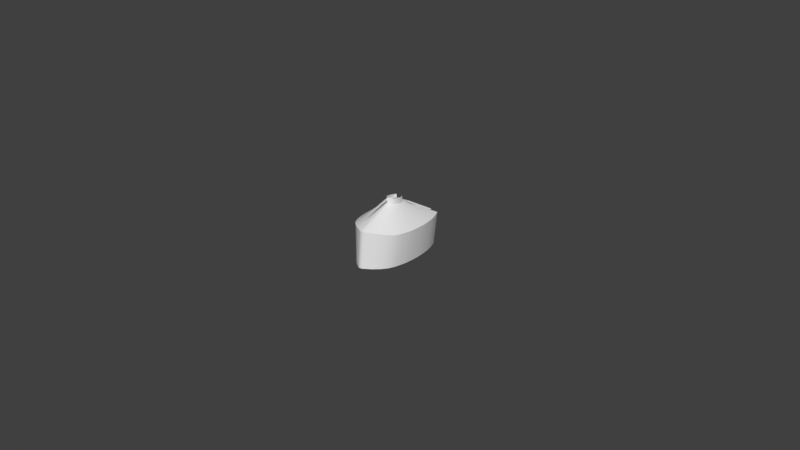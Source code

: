 # Source: Boat_big_03.blend  (saved by Blender 2.79.1; exported with 4.5.12 LTS)
import bpy
from mathutils import Matrix  # noqa: F401  (used for matrix-valued properties, if any)

bpy.ops.wm.read_factory_settings(use_empty=True)
scene = bpy.context.scene
scene.name = 'Scene'

# ---- collections
col_collection_1 = bpy.data.collections.new('Collection 1'); scene.collection.children.link(col_collection_1)
col_collection_2 = bpy.data.collections.new('Collection 2'); scene.collection.children.link(col_collection_2)
col_collection_2.hide_render = True
col_collection_2.hide_viewport = True
col_collection_3 = bpy.data.collections.new('Collection 3'); scene.collection.children.link(col_collection_3)

# ---- materials (node trees are filled in below, after node groups)
mat_material_test = bpy.data.materials.new('Material_test')
mat_material_test.alpha_threshold = 0.0
mat_material_test.use_transparent_shadow = False
mat_material_test.roughness = 0.5
mat_glass = bpy.data.materials.new('Glass')
mat_glass.alpha_threshold = 0.0
mat_glass.use_transparent_shadow = False
mat_glass.roughness = 0.5

# ---- node groups
ng_auto_smooth = bpy.data.node_groups.new('Auto Smooth', 'GeometryNodeTree')
_s = ng_auto_smooth.interface.new_socket(name='Geometry', in_out='OUTPUT', socket_type='NodeSocketGeometry')
_s = ng_auto_smooth.interface.new_socket(name='Geometry', in_out='INPUT', socket_type='NodeSocketGeometry')
_s = ng_auto_smooth.interface.new_socket(name='Angle', in_out='INPUT', socket_type='NodeSocketFloat')
_s.subtype = 'ANGLE'
_s.min_value = 0.0
_s.max_value = 3.142
ng_auto_smooth.is_modifier = True
_N = ng_auto_smooth.nodes; _L = ng_auto_smooth.links
n0 = _N.new('NodeGroupOutput'); n0.name = 'Group Output'; n0.location = (480, -100)
n1 = _N.new('NodeGroupInput'); n1.name = 'Group Input'; n1.location = (-420, -300)
n2 = _N.new('NodeGroupInput'); n2.name = 'Group Input.001'; n2.location = (-60, -100)
n3 = _N.new('GeometryNodeSetShadeSmooth'); n3.name = 'Set Shade Smooth'; n3.location = (120, -100)
n3.domain = 'EDGE'
n4 = _N.new('GeometryNodeSetShadeSmooth'); n4.name = 'Set Shade Smooth.001'; n4.location = (300, -100)
n5 = _N.new('GeometryNodeInputMeshEdgeAngle'); n5.name = 'Edge Angle'; n5.location = (-420, -220)
n6 = _N.new('GeometryNodeInputEdgeSmooth'); n6.name = 'Is Edge Smooth'; n6.location = (-60, -160)
n7 = _N.new('GeometryNodeInputShadeSmooth'); n7.name = 'Is Face Smooth'; n7.location = (-240, -340)
n8 = _N.new('FunctionNodeBooleanMath'); n8.name = 'Boolean Math'; n8.location = (-60, -220)
n9 = _N.new('FunctionNodeCompare'); n9.name = 'Compare'; n9.location = (-240, -180)
n9.operation = 'LESS_EQUAL'
_L.new(n5.outputs[0], n9.inputs[0])
_L.new(n4.outputs[0], n0.inputs[0])
_L.new(n1.outputs[1], n9.inputs[1])
_L.new(n9.outputs[0], n8.inputs[0])
_L.new(n7.outputs[0], n8.inputs[1])
_L.new(n2.outputs[0], n3.inputs[0])
_L.new(n6.outputs[0], n3.inputs[1])
_L.new(n3.outputs[0], n4.inputs[0])
_L.new(n8.outputs[0], n3.inputs[2])
n0.is_active_output = True

# ---- material node trees
mat_material_test.use_nodes = True; mat_material_test.node_tree.nodes.clear()
_N = mat_material_test.node_tree.nodes; _L = mat_material_test.node_tree.links
n0 = _N.new('ShaderNodeOutputMaterial'); n0.name = 'Material Output'; n0.location = (300, 300)
n1 = _N.new('ShaderNodeBsdfPrincipled'); n1.name = 'Principled BSDF'; n1.location = (-70, 359)
n1.width = 150
n1.subsurface_method = 'BURLEY'
n1.inputs[3].default_value = 1.45
n1.inputs[9].default_value = (1.0, 1.0, 1.0)
n1.inputs[13].default_value = 0.25
_L.new(n1.outputs[0], n0.inputs[0])
n0.is_active_output = True
mat_glass.use_nodes = True; mat_glass.node_tree.nodes.clear()
_N = mat_glass.node_tree.nodes; _L = mat_glass.node_tree.links
n0 = _N.new('ShaderNodeOutputMaterial'); n0.name = 'Material Output'; n0.location = (300, 300)
n1 = _N.new('ShaderNodeBsdfGlass'); n1.name = 'Glass BSDF'; n1.location = (10, 300)
n1.distribution = 'BECKMANN'
n1.inputs[0].default_value = (0.8, 0.8, 0.8, 1.0)
n1.inputs[2].default_value = 1.45
_L.new(n1.outputs[0], n0.inputs[0])
n0.is_active_output = True

# ---- world
world_world = bpy.data.worlds.new('World'); scene.world = world_world
world_world.color = (0.05088, 0.05088, 0.05088)
world_world.use_sun_shadow = False
world_world.sun_shadow_jitter_overblur = 0.0
world_world.cycles.sampling_method = 'MANUAL'

# ---- meshes
me_cube_001 = bpy.data.meshes.new('Cube.001')
me_cube_001.from_pydata([(0.0007702, -0.9041, -0.08267), (0.0, 1.585, -0.08267), (0.08283, -2.877, -0.6128), (0.6084, -2.156, 0.3735), (0.688, -1.842, -0.6128), (0.3482, -2.551, -0.6128), (0.4452, -2.551, 0.3735), (0.7021, -2.197, 0.3735), (0.8797, -1.842, 0.3735), (0.9764, -1.488, 0.3735), (1.027, -1.191, 0.3735), (1.029, 1.235, 0.3735), (1.077, 0.7612, 0.3735), (1.108, 0.2876, 0.3735), (1.104, -0.186, 0.3735), (1.091, -0.6596, 0.3735), (0.8631, -0.186, -0.6128), (0.8667, 0.2876, -0.6128), (0.8044, 1.235, -0.6128), (0.9109, 1.833, 0.3735), (0.7124, 1.833, -0.6128), (0.9681, 1.585, 0.3735), (0.0, -0.6786, -0.08267), (0.6043, -0.6786, -0.08267), (0.5526, 1.31, -0.08267), (0.5971, 0.8637, -0.08267), (0.6226, 0.4482, -0.08267), (0.6277, -0.007366, -0.08267), (0.6185, -0.3865, -0.08267), (0.0, -0.3865, -0.08267), (0.0, -0.007366, -0.08267), (0.0, 0.8637, -0.08267), (0.5141, 1.585, -0.08267), (1.06, -0.9297, 0.3735), (0.828, -0.6596, 0.3735), (0.8009, -0.9286, 0.3735), (0.8502, -0.186, 0.3735), (0.8554, 0.289, 0.3735), (0.8254, 0.7611, 0.3735), (0.7141, 1.585, 0.3735), (0.7731, 1.235, 0.3735), (0.4485, 2.182, -0.6128), (0.6132, 2.182, 0.3735), (0.03552, -2.898, -0.6128), (0.6226, 1.235, -0.6128), (0.6219, -1.191, -0.6128), (0.5911, -1.488, -0.6128), (0.5325, -1.842, -0.6128), (0.425, -2.197, -0.6128), (0.2695, -2.551, -0.6128), (0.7763, -1.191, 0.3735), (0.7413, -1.461, 0.3735), (0.6722, -1.796, 0.3735), (0.551, -2.139, 0.3735), (0.3527, -2.52, 0.3735), (0.6603, -0.6596, -0.6128), (0.6681, -0.186, -0.6128), (0.6708, 0.2876, -0.6128), (0.6521, 0.7612, -0.6128), (0.5514, 1.833, -0.6128), (0.6759, 1.833, 0.3735), (0.586, 1.585, -0.6128), (0.6418, -0.9297, -0.6128), (0.5602, -0.9041, -0.08267), (0.7498, -1.808, 0.3735), (0.0, -2.906, -0.6128), (0.0, -2.909, 0.3735), (0.0, -1.191, 0.3735), (0.0, -1.444, 0.3735), (0.0, -1.768, 0.3735), (0.0, -2.112, 0.3735), (0.0, -2.518, 0.3735), (0.0, -1.191, -0.6128), (0.0, -1.488, -0.6128), (0.0, -1.842, -0.6128), (0.0, -2.197, -0.6128), (0.0, -2.551, -0.6128), (0.0, -0.6596, -0.6128), (0.0, -0.186, -0.6128), (0.0, 0.2876, -0.6128), (0.0, 0.7612, -0.6128), (0.0, 1.235, -0.6128), (0.0, 1.833, -0.6128), (0.0, 1.833, 0.3735), (0.0, 1.585, -0.6128), (0.0, 1.585, 0.3735), (0.0, 0.4482, -0.08267), (0.0, 1.31, -0.08267), (0.0, -0.9297, -0.6128), (0.0, -2.906, 0.1196), (0.0, 2.182, 0.109), (0.9615, 1.235, 0.07415), (0.4196, -2.551, 0.109), (0.6591, -2.197, 0.09267), (0.8225, -1.842, 0.07415), (0.9128, -1.488, 0.07415), (0.9604, -1.191, 0.07415), (1.007, 0.7612, 0.07415), (1.036, 0.2876, 0.07415), (1.032, -0.186, 0.07415), (1.02, -0.6596, 0.07415), (0.8516, 1.833, 0.07415), (0.905, 1.585, 0.07415), (0.9912, -0.9297, 0.07415), (0.5007, 2.182, 0.109), (0.04128, -2.899, 0.1196), (0.0, 1.833, 0.109), (0.5602, 1.833, 0.109), (1.099, 0.2876, 0.3342), (0.4413, -2.551, 0.3333), (1.094, -0.186, 0.3342), (0.696, -2.197, 0.3335), (0.9597, 1.585, 0.3339), (1.082, -0.6596, 0.3342), (0.8721, -1.842, 0.3338), (0.04238, -2.899, 0.3331), (0.5189, 2.182, 0.07017), (0.0, 2.182, 0.06861), (0.968, -1.488, 0.334), (0.0, -2.906, 0.3331), (1.018, -1.191, 0.3341), (0.9031, 1.833, 0.3339), (1.068, 0.7612, 0.3341), (1.02, 1.235, 0.3341), (1.051, -0.9297, 0.3341), (0.638, 2.182, 0.3357), (0.0, -2.98, 0.3735), (0.0, 2.249, 0.109), (0.0, 2.249, 0.06861), (0.0, -2.98, 0.3331), (1.173, 0.2894, 0.358), (1.142, 0.7667, 0.3584), (0.05841, -2.97, 0.3729), (0.4968, -2.594, 0.3685), (0.7591, -2.231, 0.3649), (0.9417, -1.865, 0.3619), (1.04, -1.502, 0.3601), (1.092, -1.2, 0.3591), (1.093, 1.244, 0.3591), (0.9746, 1.849, 0.361), (1.169, -0.1871, 0.3579), (1.156, -0.6641, 0.3582), (1.125, -0.9374, 0.3586), (1.032, 1.598, 0.36), (0.9667, 1.849, 0.3214), (1.024, 1.598, 0.3204), (1.116, -0.9374, 0.3192), (0.601, 2.249, 0.3735), (0.4884, 2.249, 0.109), (0.0576, -2.97, 0.3325), (0.5067, 2.249, 0.07017), (1.164, 0.2895, 0.3187), (0.4927, -2.594, 0.3284), (1.159, -0.1871, 0.3186), (0.7528, -2.231, 0.3251), (1.146, -0.6641, 0.3188), (0.9339, -1.866, 0.3223), (1.032, -1.502, 0.3205), (1.083, -1.2, 0.3197), (0.8334, -1.471, 0.3735), (1.133, 0.7667, 0.319), (1.084, 1.244, 0.3196), (0.6257, 2.249, 0.3357), (0.0, 2.182, -0.6128), (0.0, 2.127, 0.109), (0.8101, 2.182, 0.3735), (0.6336, 2.182, -0.6128), (0.6232, 2.127, 0.3735), (0.8745, -1.191, 0.3735), (0.873, 1.235, 0.3735), (0.5102, 2.127, 0.109), (0.9493, -0.186, 0.3735), (0.9308, -0.6596, 0.3735), (0.8496, 2.251, 0.325), (0.0, -2.882, -0.6128), (0.1351, -2.875, 0.3735), (0.8034, -1.191, -0.6128), (0.7636, -1.488, -0.6128), (0.5491, -2.197, -0.6128), (0.8531, -0.6596, -0.6128), (0.8424, 0.7612, -0.6128), (0.8598, 1.833, 0.3735), (1.034, -0.6596, 0.3735), (1.048, -0.186, 0.3735), (0.9729, 1.235, 0.3735), (0.9727, -1.191, 0.3735), (0.9256, -1.481, 0.3735), (0.8274, -1.82, 0.3735), (0.6657, -2.174, 0.3735), (0.4041, -2.532, 0.3735), (0.7571, 1.585, -0.6128), (0.8292, -0.9297, -0.6128), (1.004, -0.9295, 0.3735), (1.053, 0.2879, 0.3735), (1.022, 0.7612, 0.3735), (0.9128, 1.585, 0.3735), (0.08724, -2.883, 0.1196), (0.7574, 2.182, 0.07415), (0.8031, 2.182, 0.3337), (0.09077, -2.883, 0.3331), (0.1172, -2.935, 0.3723), (0.8635, 2.246, 0.3635), (0.116, -2.935, 0.3319), (0.1179, -2.846, 0.3735), (0.06165, -2.869, 0.3735), (-0.0002792, -2.875, 0.3735), (0.05545, -2.828, 0.3735), (-0.0002646, -2.832, 0.3735), (0.1014, -2.797, 0.3735), (-0.0002225, -2.782, 0.3735), (0.03446, -2.851, -0.6128), (0.0, -2.858, -0.6128), (0.07864, -2.826, -0.6128), (0.0, -2.798, -0.6128), (0.7745, 2.127, 0.3735), (0.3784, -2.526, 0.3735), (0.6716, 1.585, -0.6128), (0.7355, -0.9297, -0.6128), (0.9543, 0.2885, 0.3735), (0.9239, 0.7611, 0.3735), (0.6313, 2.182, 0.07205), (0.7247, 2.248, 0.3688), (0.7126, -1.191, -0.6128), (0.6773, -1.488, -0.6128), (0.487, -2.197, -0.6128), (0.7567, -0.6596, -0.6128), (0.7472, 0.7612, -0.6128), (0.7678, 1.833, 0.3735), (0.9023, -0.929, 0.3735), (0.8134, 1.585, 0.3735), (0.7158, 2.182, 0.3348), (-0.0002719, -2.854, 0.3735), (0.6319, 1.833, -0.6128), (0.7135, 1.235, -0.6128), (0.6103, -1.842, -0.6128), (0.3088, -2.551, -0.6128), (0.7656, -0.186, -0.6128), (0.7687, 0.2876, -0.6128), (0.05855, -2.849, 0.3735), (0.1096, -2.821, 0.3735), (0.03499, -2.875, -0.6128), (0.08073, -2.852, -0.6128), (0.6989, 2.127, 0.3735), (0.5357, 2.182, -0.6128), (0.6875, 2.182, 0.3735), (0.7313, 2.25, 0.3307), (-0.0002792, -2.875, 0.4354), (-2.22e-16, -2.909, 0.4354), (1.108, 0.2876, 0.4354), (1.077, 0.7612, 0.4354), (0.1351, -2.875, 0.4354), (0.4452, -2.551, 0.4354), (0.7021, -2.197, 0.4354), (0.8797, -1.842, 0.4354), (0.9764, -1.488, 0.4354), (1.027, -1.191, 0.4354), (1.029, 1.235, 0.4354), (1.104, -0.186, 0.4354), (1.091, -0.6596, 0.4354), (1.06, -0.9297, 0.4354), (0.9681, 1.585, 0.4354), (0.9109, 1.833, 0.4354), (0.8598, 1.833, 0.4354), (0.06773, -2.901, 0.4354), (1.004, -0.9295, 0.4354), (0.9128, 1.585, 0.4354), (0.8101, 2.182, 0.4354), (1.034, -0.6596, 0.4354), (1.048, -0.186, 0.4354), (0.9729, 1.235, 0.4354), (0.9727, -1.191, 0.4354), (0.9256, -1.481, 0.4354), (0.8274, -1.82, 0.4354), (0.6657, -2.174, 0.4354), (0.4041, -2.532, 0.4354), (1.053, 0.2879, 0.4354), (1.022, 0.7612, 0.4354), (0.06165, -2.869, 0.4354), (0.1179, -2.846, 0.4354), (0.7745, 2.127, 0.4354), (0.6989, 2.127, 0.4354), (0.6875, 2.182, 0.4354), (0.0, -2.98, 0.4366), (0.05841, -2.97, 0.436), (0.1172, -2.935, 0.4354), (0.02664, -2.9, -0.6128), (0.01776, -2.902, -0.6128), (0.008879, -2.904, -0.6128), (0.5822, -1.191, 0.3735), (0.3881, -1.191, 0.3735), (0.1941, -1.191, 0.3735), (0.556, -1.457, 0.3735), (0.3706, -1.453, 0.3735), (0.1853, -1.448, 0.3735), (0.5041, -1.789, 0.3735), (0.3361, -1.782, 0.3735), (0.168, -1.775, 0.3735), (0.4133, -2.132, 0.3735), (0.2755, -2.125, 0.3735), (0.1378, -2.118, 0.3735), (0.2645, -2.519, 0.3735), (0.1763, -2.519, 0.3735), (0.08816, -2.519, 0.3735), (0.4136, 1.833, -0.6128), (0.2757, 1.833, -0.6128), (0.1379, 1.833, -0.6128), (0.4395, 1.585, -0.6128), (0.293, 1.585, -0.6128), (0.1465, 1.585, -0.6128), (0.4532, -0.6786, -0.08267), (0.3022, -0.6786, -0.08267), (0.1511, -0.6786, -0.08267), (0.4639, -0.3865, -0.08267), (0.3093, -0.3865, -0.08267), (0.1546, -0.3865, -0.08267), (0.4707, -0.007366, -0.08267), (0.3138, -0.007366, -0.08267), (0.1569, -0.007366, -0.08267), (0.4479, 0.8637, -0.08267), (0.2986, 0.8637, -0.08267), (0.1493, 0.8637, -0.08267), (0.4813, -0.9297, -0.6128), (0.3209, -0.9297, -0.6128), (0.1604, -0.9297, -0.6128), (0.1557, 1.235, -0.6128), (0.3113, 1.235, -0.6128), (0.467, 1.235, -0.6128), (0.1555, -1.191, -0.6128), (0.3109, -1.191, -0.6128), (0.4664, -1.191, -0.6128), (0.1478, -1.488, -0.6128), (0.2955, -1.488, -0.6128), (0.4433, -1.488, -0.6128), (0.1331, -1.842, -0.6128), (0.2663, -1.842, -0.6128), (0.3994, -1.842, -0.6128), (0.1062, -2.197, -0.6128), (0.2125, -2.197, -0.6128), (0.3187, -2.197, -0.6128), (0.06737, -2.551, -0.6128), (0.1347, -2.551, -0.6128), (0.2021, -2.551, -0.6128), (0.1651, -0.6596, -0.6128), (0.3302, -0.6596, -0.6128), (0.4953, -0.6596, -0.6128), (0.167, -0.186, -0.6128), (0.334, -0.186, -0.6128), (0.5011, -0.186, -0.6128), (0.1677, 0.2876, -0.6128), (0.3354, 0.2876, -0.6128), (0.5031, 0.2876, -0.6128), (0.163, 0.7612, -0.6128), (0.326, 0.7612, -0.6128), (0.489, 0.7612, -0.6128), (0.169, 1.833, 0.3735), (0.3379, 1.833, 0.3735), (0.5069, 1.833, 0.3735), (0.1785, 1.585, 0.3735), (0.357, 1.585, 0.3735), (0.5356, 1.585, 0.3735), (0.1556, 0.4482, -0.08267), (0.3113, 0.4482, -0.08267), (0.4669, 0.4482, -0.08267), (0.1382, 1.31, -0.08267), (0.2763, 1.31, -0.08267), (0.4145, 1.31, -0.08267), (0.01032, -2.904, 0.1196), (0.02064, -2.903, 0.1196), (0.03096, -2.901, 0.1196), (0.3755, 2.182, 0.109), (0.2503, 2.182, 0.109), (0.1252, 2.182, 0.109), (0.3856, 1.585, -0.08267), (0.2571, 1.585, -0.08267), (0.1285, 1.585, -0.08267), (0.4201, 1.833, 0.109), (0.2801, 1.833, 0.109), (0.14, 1.833, 0.109), (0.03179, -2.901, 0.3331), (0.02119, -2.903, 0.3331), (0.0106, -2.904, 0.3331), (0.1297, 2.182, 0.069), (0.2595, 2.182, 0.06939), (0.3892, 2.182, 0.06978), (0.0146, -2.977, 0.3734), (0.02921, -2.975, 0.3732), (0.04381, -2.972, 0.3731), (0.3663, 2.249, 0.109), (0.2442, 2.249, 0.109), (0.1221, 2.249, 0.109), (0.0432, -2.972, 0.3326), (0.0288, -2.975, 0.3328), (0.0144, -2.978, 0.3329), (0.1267, 2.249, 0.069), (0.2533, 2.249, 0.06939), (0.38, 2.249, 0.06978), (0.1275, 2.127, 0.109), (0.2551, 2.127, 0.109), (0.3826, 2.127, 0.109), (0.0152, -2.874, 0.3735), (0.03068, -2.872, 0.3735), (0.04617, -2.87, 0.3735), (0.4203, -0.9041, -0.08267), (0.2805, -0.9041, -0.08267), (0.1406, -0.9041, -0.08267), (0.04152, -2.829, 0.3735), (0.02759, -2.83, 0.3735), (0.01366, -2.831, 0.3735), (0.02517, -2.786, 0.3735), (0.05057, -2.789, 0.3735), (0.07596, -2.793, 0.3735), (0.02584, -2.853, -0.6128), (0.01723, -2.855, -0.6128), (0.008615, -2.856, -0.6128), (0.05898, -2.819, -0.6128), (0.03932, -2.812, -0.6128), (0.01966, -2.805, -0.6128), (0.1121, 2.182, -0.6128), (0.2242, 2.182, -0.6128), (0.3363, 2.182, -0.6128), (0.01443, -2.852, 0.3735), (0.02914, -2.851, 0.3735), (0.04384, -2.85, 0.3735), (0.02624, -2.876, -0.6128), (0.01749, -2.878, -0.6128), (0.008747, -2.88, -0.6128), (0.01693, -2.907, 0.4354), (0.03387, -2.905, 0.4354), (0.0508, -2.903, 0.4354), (0.0152, -2.874, 0.4354), (0.03068, -2.872, 0.4354), (0.04617, -2.87, 0.4354), (0.0146, -2.977, 0.4365), (0.02921, -2.975, 0.4363), (0.04381, -2.972, 0.4362), (0.0, -2.906, -0.2466), (0.883, 1.235, -0.2693), (0.3839, -2.551, -0.2519), (0.7552, -1.842, -0.2693), (0.9513, 0.2876, -0.2693), (0.9474, -0.186, -0.2693), (0.782, 1.833, -0.2693), (0.0384, -2.899, -0.2466), (0.4837, 2.182, -0.2713), (0.6041, -2.197, -0.2601), (0.8382, -1.488, -0.2693), (0.8819, -1.191, -0.2693), (0.9247, 0.7612, -0.2693), (0.9365, -0.6596, -0.2693), (0.8311, 1.585, -0.2693), (0.9102, -0.9297, -0.2693), (0.0, 2.182, -0.2721), (0.08503, -2.88, -0.2466), (0.6955, 2.182, -0.2693), (0.5835, 2.182, -0.2704), (0.3628, 2.182, -0.2715), (0.2418, 2.182, -0.2717), (0.1209, 2.182, -0.2719), (0.009599, -2.904, -0.2466), (0.0192, -2.902, -0.2466), (0.0288, -2.9, -0.2466)], [], [(8, 7, 134, 135), (15, 33, 142, 141), (7, 6, 133, 134), (14, 15, 141, 140), (125, 116, 150, 162), (200, 202, 152, 133), (13, 14, 140, 130), (381, 117, 128, 393), (165, 19, 139, 201), (11, 12, 131, 138), (108, 122, 160, 151), (450, 191, 179, 448), (175, 200, 133, 6), (181, 195, 265, 262), (425, 287, 65, 174), (92, 93, 111, 109), (93, 94, 114, 111), (94, 95, 118, 114), (95, 96, 120, 118), (327, 330, 73, 72), (330, 333, 74, 73), (333, 336, 75, 74), (336, 339, 76, 75), (186, 187, 272, 271), (8, 9, 254, 253), (14, 13, 248, 257), (182, 192, 264, 267), (171, 36, 34, 172), (218, 37, 36, 171), (219, 38, 37, 218), (169, 40, 38, 219), (354, 83, 85, 357), (447, 180, 18, 436), (439, 17, 180, 447), (440, 16, 17, 439), (448, 179, 16, 440), (53, 54, 215, 3), (101, 121, 112, 102), (436, 18, 190, 449), (314, 29, 22, 311), (363, 87, 31, 320), (446, 176, 191, 450), (27, 36, 37, 26), (28, 34, 36, 27), (24, 40, 39, 32), (23, 35, 34, 28), (357, 85, 1, 374), (26, 37, 38, 25), (25, 38, 40, 24), (344, 55, 62, 321), (303, 59, 61, 306), (306, 61, 44, 326), (242, 227, 181, 214), (419, 41, 59, 303), (321, 62, 45, 329), (326, 44, 58, 353), (353, 58, 57, 350), (350, 57, 56, 347), (347, 56, 55, 344), (228, 35, 50, 168), (297, 300, 54, 53), (294, 297, 53, 52), (291, 294, 52, 51), (288, 291, 51, 50), (224, 235, 49, 48), (234, 224, 48, 47), (223, 234, 47, 46), (222, 223, 46, 45), (220, 116, 125, 230), (241, 240, 210, 212), (422, 401, 204, 238), (368, 105, 115, 378), (227, 60, 39, 229), (228, 172, 34, 35), (402, 63, 23, 309), (288, 50, 63, 402), (35, 23, 63, 50), (229, 39, 40, 169), (363, 374, 1, 87), (320, 31, 86, 360), (317, 360, 86, 30), (314, 317, 30, 29), (460, 442, 105, 368), (113, 110, 153, 155), (441, 101, 102, 449), (120, 124, 146, 158), (445, 446, 96, 95), (438, 445, 95, 94), (444, 438, 94, 93), (437, 444, 93, 92), (109, 152, 202, 199), (457, 451, 117, 381), (398, 375, 107, 170), (354, 377, 106, 83), (167, 170, 107, 60), (114, 118, 157, 156), (109, 111, 154, 152), (123, 91, 102, 112), (52, 53, 3, 64), (110, 99, 98, 108), (122, 97, 91, 123), (124, 103, 100, 113), (92, 109, 199, 196), (112, 121, 144, 145), (120, 96, 103, 124), (113, 100, 99, 110), (108, 98, 97, 122), (230, 125, 162, 245), (137, 158, 146, 142), (138, 161, 145, 143), (51, 52, 64, 159), (141, 155, 153, 140), (140, 153, 151, 130), (130, 151, 160, 131), (131, 160, 161, 138), (142, 146, 155, 141), (392, 384, 126, 129), (156, 135, 134, 154), (395, 387, 148, 150), (158, 137, 136, 157), (144, 139, 143, 145), (202, 200, 132, 149), (154, 134, 133, 152), (157, 136, 135, 156), (150, 148, 147, 162), (9, 8, 135, 136), (10, 9, 136, 137), (33, 10, 137, 142), (378, 115, 149, 390), (21, 11, 138, 143), (104, 42, 147, 148), (111, 114, 156, 154), (369, 104, 148, 387), (123, 112, 145, 161), (19, 21, 143, 139), (50, 51, 159, 168), (110, 108, 151, 153), (122, 123, 161, 160), (12, 13, 130, 131), (124, 113, 155, 146), (118, 120, 158, 157), (121, 198, 173, 144), (139, 144, 173, 201), (121, 101, 197, 198), (42, 104, 170, 167), (369, 398, 170, 104), (208, 206, 238, 239), (57, 237, 236, 56), (441, 20, 166, 453), (54, 208, 239, 215), (5, 2, 241, 235), (245, 221, 201, 173), (454, 220, 197, 453), (115, 199, 202, 149), (442, 452, 196, 105), (244, 165, 201, 221), (187, 188, 273, 272), (7, 8, 253, 252), (195, 184, 269, 265), (188, 189, 274, 273), (6, 7, 252, 251), (225, 179, 191, 217), (232, 20, 190, 216), (216, 190, 18, 233), (243, 166, 20, 232), (217, 191, 176, 222), (233, 18, 180, 226), (226, 180, 17, 237), (237, 17, 16, 236), (236, 16, 179, 225), (12, 11, 256, 249), (183, 182, 267, 268), (175, 6, 251, 250), (3, 215, 189, 188), (64, 3, 188, 187), (159, 64, 187, 186), (168, 159, 186, 185), (193, 183, 268, 275), (105, 196, 199, 115), (239, 238, 204, 203), (11, 21, 260, 256), (437, 452, 2, 5), (410, 405, 206, 208), (215, 239, 203, 189), (300, 410, 208, 54), (416, 413, 211, 213), (235, 241, 212, 49), (339, 416, 213, 76), (56, 236, 225, 55), (19, 165, 266, 261), (58, 226, 237, 57), (44, 233, 226, 58), (62, 217, 222, 45), (41, 243, 232, 59), (61, 216, 233, 44), (59, 232, 216, 61), (55, 225, 217, 62), (167, 242, 244, 42), (42, 244, 221, 147), (443, 116, 220, 454), (162, 147, 221, 245), (198, 230, 245, 173), (195, 229, 169, 184), (192, 182, 172, 228), (181, 227, 229, 195), (405, 422, 238, 206), (2, 43, 240, 241), (197, 220, 230, 198), (176, 177, 223, 222), (177, 4, 234, 223), (4, 178, 224, 234), (178, 5, 235, 224), (192, 228, 168, 185), (167, 60, 227, 242), (184, 169, 219, 194), (194, 219, 218, 193), (193, 218, 171, 183), (183, 171, 172, 182), (413, 425, 174, 211), (274, 278, 250, 251), (270, 271, 254, 255), (271, 272, 253, 254), (272, 273, 252, 253), (273, 274, 251, 252), (260, 265, 269, 256), (259, 258, 267, 264), (261, 262, 265, 260), (259, 264, 270, 255), (280, 279, 266, 281), (256, 269, 276, 249), (249, 276, 275, 248), (248, 275, 268, 257), (257, 268, 267, 258), (277, 263, 250, 278), (429, 246, 247, 426), (261, 266, 279, 262), (15, 14, 257, 258), (165, 244, 281, 266), (9, 10, 255, 254), (185, 186, 271, 270), (33, 15, 258, 259), (205, 66, 247, 246), (189, 203, 278, 274), (214, 181, 262, 279), (192, 185, 270, 264), (21, 19, 261, 260), (244, 242, 280, 281), (242, 214, 279, 280), (203, 204, 277, 278), (399, 205, 246, 429), (10, 33, 259, 255), (13, 12, 249, 248), (184, 194, 276, 269), (194, 193, 275, 276), (132, 200, 284, 283), (386, 132, 283, 434), (250, 284, 200, 175), (283, 284, 250, 263), (434, 283, 263, 428), (282, 432, 426, 247), (432, 433, 427, 426), (433, 434, 428, 427), (126, 384, 432, 282), (384, 385, 433, 432), (385, 386, 434, 433), (204, 401, 431, 277), (401, 400, 430, 431), (400, 399, 429, 430), (277, 431, 428, 263), (431, 430, 427, 428), (430, 429, 426, 427), (210, 240, 423, 411), (411, 423, 424, 412), (412, 424, 425, 413), (207, 231, 420, 407), (407, 420, 421, 406), (406, 421, 422, 405), (49, 212, 414, 341), (341, 414, 415, 340), (340, 415, 416, 339), (212, 210, 411, 414), (414, 411, 412, 415), (415, 412, 413, 416), (71, 209, 408, 302), (302, 408, 409, 301), (301, 409, 410, 300), (209, 207, 407, 408), (408, 407, 406, 409), (409, 406, 405, 410), (90, 164, 396, 371), (371, 396, 397, 370), (370, 397, 398, 369), (90, 371, 389, 127), (371, 370, 388, 389), (370, 369, 387, 388), (119, 380, 392, 129), (380, 379, 391, 392), (379, 378, 390, 391), (128, 127, 389, 393), (393, 389, 388, 394), (394, 388, 387, 395), (149, 132, 386, 390), (390, 386, 385, 391), (391, 385, 384, 392), (60, 107, 375, 356), (356, 375, 376, 355), (355, 376, 377, 354), (164, 106, 377, 396), (396, 377, 376, 397), (397, 376, 375, 398), (443, 455, 383, 116), (455, 456, 382, 383), (456, 457, 381, 382), (435, 458, 366, 89), (458, 459, 367, 366), (459, 460, 368, 367), (28, 27, 315, 312), (312, 315, 316, 313), (313, 316, 317, 314), (27, 26, 362, 315), (315, 362, 361, 316), (316, 361, 360, 317), (25, 318, 362, 26), (318, 319, 361, 362), (319, 320, 360, 361), (24, 32, 372, 365), (365, 372, 373, 364), (364, 373, 374, 363), (67, 290, 404, 0), (290, 289, 403, 404), (289, 288, 402, 403), (0, 404, 311, 22), (404, 403, 310, 311), (403, 402, 309, 310), (89, 366, 380, 119), (366, 367, 379, 380), (367, 368, 378, 379), (231, 205, 399, 420), (420, 399, 400, 421), (421, 400, 401, 422), (67, 68, 293, 290), (290, 293, 292, 289), (289, 292, 291, 288), (68, 69, 296, 293), (293, 296, 295, 292), (292, 295, 294, 291), (69, 70, 299, 296), (296, 299, 298, 295), (295, 298, 297, 294), (70, 71, 302, 299), (299, 302, 301, 298), (298, 301, 300, 297), (78, 345, 342, 77), (345, 346, 343, 342), (346, 347, 344, 343), (79, 348, 345, 78), (348, 349, 346, 345), (349, 350, 347, 346), (80, 351, 348, 79), (351, 352, 349, 348), (352, 353, 350, 349), (81, 324, 351, 80), (324, 325, 352, 351), (325, 326, 353, 352), (88, 323, 327, 72), (323, 322, 328, 327), (322, 321, 329, 328), (163, 417, 305, 82), (417, 418, 304, 305), (418, 419, 303, 304), (84, 308, 324, 81), (308, 307, 325, 324), (307, 306, 326, 325), (82, 305, 308, 84), (305, 304, 307, 308), (304, 303, 306, 307), (77, 342, 323, 88), (342, 343, 322, 323), (343, 344, 321, 322), (39, 359, 372, 32), (359, 358, 373, 372), (358, 357, 374, 373), (24, 365, 318, 25), (365, 364, 319, 318), (364, 363, 320, 319), (28, 312, 309, 23), (312, 313, 310, 309), (313, 314, 311, 310), (60, 356, 359, 39), (356, 355, 358, 359), (355, 354, 357, 358), (48, 49, 341, 338), (338, 341, 340, 337), (337, 340, 339, 336), (47, 48, 338, 335), (335, 338, 337, 334), (334, 337, 336, 333), (46, 47, 335, 332), (332, 335, 334, 331), (331, 334, 333, 330), (45, 46, 332, 329), (329, 332, 331, 328), (328, 331, 330, 327), (240, 43, 285, 423), (423, 285, 286, 424), (424, 286, 287, 425), (116, 383, 395, 150), (383, 382, 394, 395), (382, 381, 393, 394), (286, 285, 460, 459), (287, 286, 459, 458), (65, 287, 458, 435), (418, 417, 457, 456), (419, 418, 456, 455), (41, 419, 455, 443), (41, 443, 454, 243), (92, 196, 452, 437), (43, 2, 452, 442), (243, 454, 453, 166), (101, 441, 453, 197), (417, 163, 451, 457), (5, 178, 444, 437), (178, 4, 438, 444), (4, 177, 445, 438), (177, 176, 446, 445), (20, 441, 449, 190), (285, 43, 442, 460), (96, 446, 450, 103), (91, 436, 449, 102), (100, 448, 440, 99), (99, 440, 439, 98), (98, 439, 447, 97), (97, 447, 436, 91), (103, 450, 448, 100)])
me_cube_001.polygons.foreach_set('use_smooth', [1, 1, 1, 1, 1, 1, 1, 1, 1, 1, 1, 1, 1, 1, 1, 1, 1, 1, 1, 1, 1, 1, 1, 1, 1, 1, 1, 1, 1, 1, 1, 1, 1, 1, 1, 1, 1, 1, 1, 1, 1, 1, 1, 1, 1, 1, 1, 1, 1, 1, 1, 1, 1, 1, 1, 1, 1, 1, 1, 1, 1, 1, 1, 1, 1, 1, 1, 1, 1, 1, 1, 1, 1, 1, 1, 1, 1, 1, 1, 1, 1, 1, 1, 1, 1, 1, 1, 1, 1, 1, 1, 1, 1, 1, 1, 1, 1, 1, 1, 1, 1, 1, 1, 1, 1, 1, 1, 1, 1, 1, 1, 1, 1, 1, 1, 1, 1, 1, 1, 1, 1, 1, 1, 1, 1, 1, 1, 1, 1, 1, 1, 1, 1, 1, 1, 1, 1, 1, 1, 1, 1, 1, 1, 1, 1, 1, 1, 1, 1, 1, 1, 1, 1, 1, 1, 1, 1, 1, 1, 1, 1, 1, 1, 1, 1, 1, 1, 1, 1, 1, 1, 1, 1, 1, 1, 1, 1, 1, 1, 1, 1, 1, 1, 1, 1, 1, 1, 1, 1, 1, 1, 1, 1, 1, 1, 1, 1, 1, 1, 1, 1, 1, 1, 1, 1, 1, 1, 1, 1, 1, 1, 1, 1, 1, 1, 1, 1, 1, 1, 1, 1, 1, 1, 1, 1, 1, 1, 1, 1, 1, 1, 1, 1, 1, 1, 1, 1, 1, 1, 1, 1, 0, 1, 1, 1, 1, 1, 1, 1, 1, 1, 1, 1, 1, 1, 1, 1, 1, 1, 1, 1, 1, 1, 1, 1, 1, 1, 1, 1, 1, 1, 1, 1, 1, 1, 1, 1, 1, 1, 1, 1, 1, 1, 1, 1, 1, 1, 1, 1, 1, 1, 1, 1, 1, 1, 1, 1, 1, 1, 1, 1, 1, 1, 1, 1, 1, 1, 1, 1, 1, 1, 1, 1, 1, 1, 1, 1, 1, 1, 1, 1, 1, 1, 1, 1, 1, 1, 1, 1, 1, 1, 1, 1, 1, 1, 1, 1, 1, 1, 1, 1, 1, 1, 1, 1, 1, 1, 1, 1, 1, 1, 1, 1, 1, 1, 1, 1, 1, 1, 1, 1, 1, 1, 1, 1, 1, 1, 1, 1, 1, 1, 1, 1, 1, 1, 1, 1, 1, 1, 1, 1, 1, 1, 1, 1, 1, 1, 1, 1, 1, 1, 1, 1, 1, 1, 1, 1, 1, 1, 1, 1, 1, 1, 1, 1, 1, 1, 1, 1, 1, 1, 1, 1, 1, 1, 1, 1, 1, 1, 1, 1, 1, 1, 1, 1, 1, 1, 1, 1, 1, 1, 1, 1, 1])
_ca = me_cube_001.color_attributes.new('Col', 'BYTE_COLOR', 'CORNER')
_ca.data.foreach_set('color', [1.0, 1.0, 1.0, 1.0, 1.0, 1.0, 1.0, 1.0, 1.0, 1.0, 1.0, 1.0, 1.0, 1.0, 1.0, 1.0, 1.0, 1.0, 1.0, 1.0, 1.0, 1.0, 1.0, 1.0, 1.0, 1.0, 1.0, 1.0, 1.0, 1.0, 1.0, 1.0, 1.0, 1.0, 1.0, 1.0, 1.0, 1.0, 1.0, 1.0, 1.0, 1.0, 1.0, 1.0, 1.0, 1.0, 1.0, 1.0, 1.0, 1.0, 1.0, 1.0, 1.0, 1.0, 1.0, 1.0, 1.0, 1.0, 1.0, 1.0, 1.0, 1.0, 1.0, 1.0, 1.0, 1.0, 1.0, 1.0, 1.0, 1.0, 1.0, 1.0, 1.0, 1.0, 1.0, 1.0, 1.0, 1.0, 1.0, 1.0, 1.0, 1.0, 1.0, 1.0, 1.0, 1.0, 1.0, 1.0, 1.0, 1.0, 1.0, 1.0, 1.0, 1.0, 1.0, 1.0, 1.0, 1.0, 1.0, 1.0, 1.0, 1.0, 1.0, 1.0, 1.0, 1.0, 1.0, 1.0, 1.0, 1.0, 1.0, 1.0, 1.0, 1.0, 1.0, 1.0, 1.0, 1.0, 1.0, 1.0, 1.0, 1.0, 1.0, 1.0, 1.0, 1.0, 1.0, 1.0, 1.0, 1.0, 1.0, 1.0, 1.0, 1.0, 1.0, 1.0, 1.0, 1.0, 1.0, 1.0, 1.0, 1.0, 1.0, 1.0, 1.0, 1.0, 1.0, 1.0, 1.0, 1.0, 1.0, 1.0, 1.0, 1.0, 1.0, 1.0, 1.0, 1.0, 1.0, 1.0, 1.0, 1.0, 1.0, 1.0, 1.0, 1.0, 1.0, 1.0, 1.0, 1.0, 1.0, 1.0, 1.0, 1.0, 1.0, 1.0, 1.0, 1.0, 1.0, 1.0, 1.0, 1.0, 1.0, 1.0, 1.0, 1.0, 1.0, 1.0, 1.0, 1.0, 1.0, 1.0, 1.0, 1.0, 1.0, 1.0, 1.0, 1.0, 1.0, 1.0, 1.0, 1.0, 1.0, 1.0, 1.0, 1.0, 1.0, 1.0, 1.0, 1.0, 1.0, 1.0, 1.0, 1.0, 1.0, 1.0, 1.0, 1.0, 1.0, 1.0, 1.0, 1.0, 1.0, 1.0, 1.0, 1.0, 1.0, 1.0, 1.0, 1.0, 1.0, 1.0, 1.0, 1.0, 1.0, 1.0, 1.0, 1.0, 1.0, 1.0, 1.0, 1.0, 1.0, 1.0, 1.0, 1.0, 1.0, 1.0, 1.0, 1.0, 1.0, 1.0, 1.0, 1.0, 1.0, 1.0, 1.0, 1.0, 1.0, 1.0, 1.0, 1.0, 1.0, 1.0, 1.0, 1.0, 1.0, 1.0, 1.0, 1.0, 1.0, 1.0, 1.0, 1.0, 1.0, 1.0, 1.0, 1.0, 1.0, 1.0, 1.0, 1.0, 1.0, 1.0, 1.0, 1.0, 1.0, 1.0, 1.0, 1.0, 1.0, 1.0, 1.0, 1.0, 1.0, 1.0, 1.0, 1.0, 1.0, 1.0, 1.0, 1.0, 1.0, 1.0, 1.0, 1.0, 1.0, 1.0, 1.0, 1.0, 1.0, 1.0, 1.0, 1.0, 1.0, 1.0, 1.0, 1.0, 1.0, 1.0, 1.0, 1.0, 1.0, 1.0, 1.0, 1.0, 1.0, 1.0, 1.0, 1.0, 1.0, 1.0, 1.0, 1.0, 1.0, 1.0, 1.0, 1.0, 1.0, 1.0, 1.0, 1.0, 1.0, 1.0, 1.0, 1.0, 1.0, 1.0, 1.0, 1.0, 1.0, 1.0, 1.0, 1.0, 1.0, 1.0, 1.0, 1.0, 1.0, 1.0, 1.0, 1.0, 1.0, 1.0, 1.0, 1.0, 1.0, 1.0, 1.0, 1.0, 1.0, 1.0, 1.0, 1.0, 1.0, 1.0, 1.0, 1.0, 1.0, 1.0, 1.0, 1.0, 1.0, 1.0, 1.0, 1.0, 1.0, 1.0, 1.0, 1.0, 1.0, 1.0, 1.0, 1.0, 1.0, 1.0, 1.0, 1.0, 1.0, 1.0, 1.0, 1.0, 1.0, 1.0, 1.0, 1.0, 1.0, 1.0, 1.0, 1.0, 1.0, 1.0, 1.0, 1.0, 1.0, 1.0, 1.0, 1.0, 1.0, 1.0, 1.0, 1.0, 1.0, 1.0, 1.0, 1.0, 1.0, 1.0, 1.0, 1.0, 1.0, 1.0, 1.0, 1.0, 1.0, 1.0, 1.0, 1.0, 1.0, 1.0, 1.0, 1.0, 1.0, 1.0, 1.0, 1.0, 1.0, 1.0, 1.0, 1.0, 1.0, 1.0, 1.0, 1.0, 1.0, 1.0, 1.0, 1.0, 1.0, 1.0, 1.0, 1.0, 1.0, 1.0, 1.0, 1.0, 1.0, 1.0, 1.0, 1.0, 1.0, 1.0, 1.0, 1.0, 1.0, 1.0, 1.0, 1.0, 1.0, 1.0, 1.0, 1.0, 1.0, 1.0, 1.0, 1.0, 1.0, 1.0, 1.0, 1.0, 1.0, 1.0, 1.0, 1.0, 1.0, 1.0, 1.0, 1.0, 1.0, 1.0, 1.0, 1.0, 1.0, 1.0, 1.0, 1.0, 1.0, 1.0, 1.0, 1.0, 1.0, 1.0, 1.0, 1.0, 1.0, 1.0, 1.0, 1.0, 1.0, 1.0, 1.0, 1.0, 1.0, 1.0, 1.0, 1.0, 1.0, 1.0, 1.0, 1.0, 1.0, 1.0, 1.0, 1.0, 1.0, 1.0, 1.0, 1.0, 1.0, 1.0, 1.0, 1.0, 1.0, 1.0, 1.0, 1.0, 1.0, 1.0, 1.0, 1.0, 1.0, 1.0, 1.0, 1.0, 1.0, 1.0, 1.0, 1.0, 1.0, 1.0, 1.0, 1.0, 1.0, 1.0, 1.0, 1.0, 1.0, 1.0, 1.0, 1.0, 1.0, 1.0, 1.0, 1.0, 1.0, 1.0, 1.0, 1.0, 1.0, 1.0, 1.0, 1.0, 1.0, 1.0, 1.0, 1.0, 1.0, 1.0, 1.0, 1.0, 1.0, 1.0, 1.0, 1.0, 1.0, 1.0, 1.0, 1.0, 1.0, 1.0, 1.0, 1.0, 1.0, 1.0, 1.0, 1.0, 1.0, 1.0, 1.0, 1.0, 1.0, 1.0, 1.0, 1.0, 1.0, 1.0, 1.0, 1.0, 1.0, 1.0, 1.0, 1.0, 1.0, 1.0, 1.0, 1.0, 1.0, 1.0, 1.0, 1.0, 1.0, 1.0, 1.0, 1.0, 1.0, 1.0, 1.0, 1.0, 1.0, 1.0, 1.0, 1.0, 1.0, 1.0, 1.0, 1.0, 1.0, 1.0, 1.0, 1.0, 1.0, 1.0, 1.0, 1.0, 1.0, 1.0, 1.0, 1.0, 1.0, 1.0, 1.0, 1.0, 1.0, 1.0, 1.0, 1.0, 1.0, 1.0, 1.0, 1.0, 1.0, 1.0, 1.0, 1.0, 1.0, 1.0, 1.0, 1.0, 1.0, 1.0, 1.0, 1.0, 1.0, 1.0, 1.0, 1.0, 1.0, 1.0, 1.0, 1.0, 1.0, 1.0, 1.0, 1.0, 1.0, 1.0, 1.0, 1.0, 1.0, 1.0, 1.0, 1.0, 1.0, 1.0, 1.0, 1.0, 1.0, 1.0, 1.0, 1.0, 1.0, 1.0, 1.0, 1.0, 1.0, 1.0, 1.0, 1.0, 1.0, 1.0, 1.0, 1.0, 1.0, 1.0, 1.0, 1.0, 1.0, 1.0, 1.0, 1.0, 1.0, 1.0, 1.0, 1.0, 1.0, 1.0, 1.0, 1.0, 1.0, 1.0, 1.0, 1.0, 1.0, 1.0, 1.0, 1.0, 1.0, 1.0, 1.0, 1.0, 1.0, 1.0, 1.0, 1.0, 1.0, 1.0, 1.0, 1.0, 1.0, 1.0, 1.0, 1.0, 1.0, 1.0, 1.0, 1.0, 1.0, 1.0, 1.0, 1.0, 1.0, 1.0, 1.0, 1.0, 1.0, 1.0, 1.0, 1.0, 1.0, 1.0, 1.0, 1.0, 1.0, 1.0, 1.0, 1.0, 1.0, 1.0, 1.0, 1.0, 1.0, 1.0, 1.0, 1.0, 1.0, 1.0, 1.0, 1.0, 1.0, 1.0, 1.0, 1.0, 1.0, 1.0, 1.0, 1.0, 1.0, 1.0, 1.0, 1.0, 1.0, 1.0, 1.0, 1.0, 1.0, 1.0, 1.0, 1.0, 1.0, 1.0, 1.0, 1.0, 1.0, 1.0, 1.0, 1.0, 1.0, 1.0, 1.0, 1.0, 1.0, 1.0, 1.0, 1.0, 1.0, 1.0, 1.0, 1.0, 1.0, 1.0, 1.0, 1.0, 1.0, 1.0, 1.0, 1.0, 1.0, 1.0, 1.0, 1.0, 1.0, 1.0, 1.0, 1.0, 1.0, 1.0, 1.0, 1.0, 1.0, 1.0, 1.0, 1.0, 1.0, 1.0, 1.0, 1.0, 1.0, 1.0, 1.0, 1.0, 1.0, 1.0, 1.0, 1.0, 1.0, 1.0, 1.0, 1.0, 1.0, 1.0, 1.0, 1.0, 1.0, 1.0, 1.0, 1.0, 1.0, 1.0, 1.0, 1.0, 1.0, 1.0, 1.0, 1.0, 1.0, 1.0, 1.0, 1.0, 1.0, 1.0, 1.0, 1.0, 1.0, 1.0, 1.0, 1.0, 1.0, 1.0, 1.0, 1.0, 1.0, 1.0, 1.0, 1.0, 1.0, 1.0, 1.0, 1.0, 1.0, 1.0, 1.0, 1.0, 1.0, 1.0, 1.0, 1.0, 1.0, 1.0, 1.0, 1.0, 1.0, 1.0, 1.0, 1.0, 1.0, 1.0, 1.0, 1.0, 1.0, 1.0, 1.0, 1.0, 1.0, 1.0, 1.0, 1.0, 1.0, 1.0, 1.0, 1.0, 1.0, 1.0, 1.0, 1.0, 1.0, 1.0, 1.0, 1.0, 1.0, 1.0, 1.0, 1.0, 1.0, 1.0, 1.0, 1.0, 1.0, 1.0, 1.0, 1.0, 1.0, 1.0, 1.0, 1.0, 1.0, 1.0, 1.0, 1.0, 1.0, 1.0, 1.0, 1.0, 1.0, 1.0, 1.0, 1.0, 1.0, 1.0, 1.0, 1.0, 1.0, 1.0, 1.0, 1.0, 1.0, 1.0, 1.0, 1.0, 1.0, 1.0, 1.0, 1.0, 1.0, 1.0, 1.0, 1.0, 1.0, 1.0, 1.0, 1.0, 1.0, 1.0, 1.0, 1.0, 1.0, 1.0, 1.0, 1.0, 1.0, 1.0, 1.0, 1.0, 1.0, 1.0, 1.0, 1.0, 1.0, 1.0, 1.0, 1.0, 1.0, 1.0, 1.0, 1.0, 1.0, 1.0, 1.0, 1.0, 1.0, 1.0, 1.0, 1.0, 1.0, 1.0, 1.0, 1.0, 1.0, 1.0, 1.0, 1.0, 1.0, 1.0, 1.0, 1.0, 1.0, 1.0, 1.0, 1.0, 1.0, 1.0, 1.0, 1.0, 1.0, 1.0, 1.0, 1.0, 1.0, 1.0, 1.0, 1.0, 1.0, 1.0, 1.0, 1.0, 1.0, 1.0, 1.0, 1.0, 1.0, 1.0, 1.0, 1.0, 1.0, 1.0, 1.0, 1.0, 1.0, 1.0, 1.0, 1.0, 1.0, 1.0, 1.0, 1.0, 1.0, 1.0, 1.0, 1.0, 1.0, 1.0, 1.0, 1.0, 1.0, 1.0, 1.0, 1.0, 1.0, 1.0, 1.0, 1.0, 1.0, 1.0, 1.0, 1.0, 1.0, 1.0, 1.0, 1.0, 1.0, 1.0, 1.0, 1.0, 1.0, 1.0, 1.0, 1.0, 1.0, 1.0, 1.0, 1.0, 1.0, 1.0, 1.0, 1.0, 1.0, 1.0, 1.0, 1.0, 1.0, 1.0, 1.0, 1.0, 1.0, 1.0, 1.0, 1.0, 1.0, 1.0, 1.0, 1.0, 1.0, 1.0, 1.0, 1.0, 1.0, 1.0, 1.0, 1.0, 1.0, 1.0, 1.0, 1.0, 1.0, 1.0, 1.0, 1.0, 1.0, 1.0, 1.0, 1.0, 1.0, 1.0, 1.0, 1.0, 1.0, 1.0, 1.0, 1.0, 1.0, 1.0, 1.0, 1.0, 1.0, 1.0, 1.0, 1.0, 1.0, 1.0, 1.0, 1.0, 1.0, 1.0, 1.0, 1.0, 1.0, 1.0, 1.0, 1.0, 1.0, 1.0, 1.0, 1.0, 1.0, 1.0, 1.0, 1.0, 1.0, 1.0, 1.0, 1.0, 1.0, 1.0, 1.0, 1.0, 1.0, 1.0, 1.0, 1.0, 1.0, 1.0, 1.0, 1.0, 1.0, 1.0, 1.0, 1.0, 1.0, 1.0, 1.0, 1.0, 1.0, 1.0, 1.0, 1.0, 1.0, 1.0, 1.0, 1.0, 1.0, 1.0, 1.0, 1.0, 1.0, 1.0, 1.0, 1.0, 1.0, 1.0, 1.0, 1.0, 1.0, 1.0, 1.0, 1.0, 1.0, 1.0, 1.0, 1.0, 1.0, 1.0, 1.0, 1.0, 1.0, 1.0, 1.0, 1.0, 1.0, 1.0, 1.0, 1.0, 1.0, 1.0, 1.0, 1.0, 1.0, 1.0, 1.0, 1.0, 1.0, 1.0, 1.0, 1.0, 1.0, 1.0, 1.0, 1.0, 1.0, 1.0, 1.0, 1.0, 1.0, 1.0, 1.0, 1.0, 1.0, 1.0, 1.0, 1.0, 1.0, 1.0, 1.0, 1.0, 1.0, 1.0, 1.0, 1.0, 1.0, 1.0, 1.0, 1.0, 1.0, 1.0, 1.0, 1.0, 1.0, 1.0, 1.0, 1.0, 1.0, 1.0, 1.0, 1.0, 1.0, 1.0, 1.0, 1.0, 1.0, 1.0, 1.0, 1.0, 1.0, 1.0, 1.0, 1.0, 1.0, 1.0, 1.0, 1.0, 1.0, 1.0, 1.0, 1.0, 1.0, 1.0, 1.0, 1.0, 1.0, 1.0, 1.0, 1.0, 1.0, 1.0, 1.0, 1.0, 1.0, 1.0, 1.0, 1.0, 1.0, 1.0, 1.0, 1.0, 1.0, 1.0, 1.0, 1.0, 1.0, 1.0, 1.0, 1.0, 1.0, 1.0, 1.0, 1.0, 1.0, 1.0, 1.0, 1.0, 1.0, 1.0, 1.0, 1.0, 1.0, 1.0, 1.0, 1.0, 1.0, 1.0, 1.0, 1.0, 1.0, 1.0, 1.0, 1.0, 1.0, 1.0, 1.0, 1.0, 1.0, 1.0, 1.0, 1.0, 1.0, 1.0, 1.0, 1.0, 1.0, 1.0, 1.0, 1.0, 1.0, 1.0, 1.0, 1.0, 1.0, 1.0, 1.0, 1.0, 1.0, 1.0, 1.0, 1.0, 1.0, 1.0, 1.0, 1.0, 1.0, 1.0, 1.0, 1.0, 1.0, 1.0, 1.0, 1.0, 1.0, 1.0, 1.0, 1.0, 1.0, 1.0, 1.0, 1.0, 1.0, 1.0, 1.0, 1.0, 1.0, 1.0, 1.0, 1.0, 1.0, 1.0, 1.0, 1.0, 1.0, 1.0, 1.0, 1.0, 1.0, 1.0, 1.0, 1.0, 1.0, 1.0, 1.0, 1.0, 1.0, 1.0, 1.0, 1.0, 1.0, 1.0, 1.0, 1.0, 1.0, 1.0, 1.0, 1.0, 1.0, 1.0, 1.0, 1.0, 1.0, 1.0, 1.0, 1.0, 1.0, 1.0, 1.0, 1.0, 1.0, 1.0, 1.0, 1.0, 1.0, 1.0, 1.0, 1.0, 1.0, 1.0, 1.0, 1.0, 1.0, 1.0, 1.0, 1.0, 1.0, 1.0, 1.0, 1.0, 1.0, 1.0, 1.0, 1.0, 1.0, 1.0, 1.0, 1.0, 1.0, 1.0, 1.0, 1.0, 1.0, 1.0, 1.0, 1.0, 1.0, 1.0, 1.0, 1.0, 1.0, 1.0, 1.0, 1.0, 1.0, 1.0, 1.0, 1.0, 1.0, 1.0, 1.0, 1.0, 1.0, 1.0, 1.0, 1.0, 1.0, 1.0, 1.0, 1.0, 1.0, 1.0, 1.0, 1.0, 1.0, 1.0, 1.0, 1.0, 1.0, 1.0, 1.0, 1.0, 1.0, 1.0, 1.0, 1.0, 1.0, 1.0, 1.0, 1.0, 1.0, 1.0, 1.0, 1.0, 1.0, 1.0, 1.0, 1.0, 1.0, 1.0, 1.0, 1.0, 1.0, 1.0, 1.0, 1.0, 1.0, 1.0, 1.0, 1.0, 1.0, 1.0, 1.0, 1.0, 1.0, 1.0, 1.0, 1.0, 1.0, 1.0, 1.0, 1.0, 1.0, 1.0, 1.0, 1.0, 1.0, 1.0, 1.0, 1.0, 1.0, 1.0, 1.0, 1.0, 1.0, 1.0, 1.0, 1.0, 1.0, 1.0, 1.0, 1.0, 1.0, 1.0, 1.0, 1.0, 1.0, 1.0, 1.0, 1.0, 1.0, 1.0, 1.0, 1.0, 1.0, 1.0, 1.0, 1.0, 1.0, 1.0, 1.0, 1.0, 1.0, 1.0, 1.0, 1.0, 1.0, 1.0, 1.0, 1.0, 1.0, 1.0, 1.0, 1.0, 1.0, 1.0, 1.0, 1.0, 1.0, 1.0, 1.0, 1.0, 1.0, 1.0, 1.0, 1.0, 1.0, 1.0, 1.0, 1.0, 1.0, 1.0, 1.0, 1.0, 1.0, 1.0, 1.0, 1.0, 1.0, 1.0, 1.0, 1.0, 1.0, 1.0, 1.0, 1.0, 1.0, 1.0, 1.0, 1.0, 1.0, 1.0, 1.0, 1.0, 1.0, 1.0, 1.0, 1.0, 1.0, 1.0, 1.0, 1.0, 1.0, 1.0, 1.0, 1.0, 1.0, 1.0, 1.0, 1.0, 1.0, 1.0, 1.0, 1.0, 1.0, 1.0, 1.0, 1.0, 1.0, 1.0, 1.0, 1.0, 1.0, 1.0, 1.0, 1.0, 1.0, 1.0, 1.0, 1.0, 1.0, 1.0, 1.0, 1.0, 1.0, 1.0, 1.0, 1.0, 1.0, 1.0, 1.0, 1.0, 1.0, 1.0, 1.0, 1.0, 1.0, 1.0, 1.0, 1.0, 1.0, 1.0, 1.0, 1.0, 1.0, 1.0, 1.0, 1.0, 1.0, 1.0, 1.0, 1.0, 1.0, 1.0, 1.0, 1.0, 1.0, 1.0, 1.0, 1.0, 1.0, 1.0, 1.0, 1.0, 1.0, 1.0, 1.0, 1.0, 1.0, 1.0, 1.0, 1.0, 1.0, 1.0, 1.0, 1.0, 1.0, 1.0, 1.0, 1.0, 1.0, 1.0, 1.0, 1.0, 1.0, 1.0, 1.0, 1.0, 1.0, 1.0, 1.0, 1.0, 1.0, 1.0, 1.0, 1.0, 1.0, 1.0, 1.0, 1.0, 1.0, 1.0, 1.0, 1.0, 1.0, 1.0, 1.0, 1.0, 1.0, 1.0, 1.0, 1.0, 1.0, 1.0, 1.0, 1.0, 1.0, 1.0, 1.0, 1.0, 1.0, 1.0, 1.0, 1.0, 1.0, 1.0, 1.0, 1.0, 1.0, 1.0, 1.0, 1.0, 1.0, 1.0, 1.0, 1.0, 1.0, 1.0, 1.0, 1.0, 1.0, 1.0, 1.0, 1.0, 1.0, 1.0, 1.0, 1.0, 1.0, 1.0, 1.0, 1.0, 1.0, 1.0, 1.0, 1.0, 1.0, 1.0, 1.0, 1.0, 1.0, 1.0, 1.0, 1.0, 1.0, 1.0, 1.0, 1.0, 1.0, 1.0, 1.0, 1.0, 1.0, 1.0, 1.0, 1.0, 1.0, 1.0, 1.0, 1.0, 1.0, 1.0, 1.0, 1.0, 1.0, 1.0, 1.0, 1.0, 1.0, 1.0, 1.0, 1.0, 1.0, 1.0, 1.0, 1.0, 1.0, 1.0, 1.0, 1.0, 1.0, 1.0, 1.0, 1.0, 1.0, 1.0, 1.0, 1.0, 1.0, 1.0, 1.0, 1.0, 1.0, 1.0, 1.0, 1.0, 1.0, 1.0, 1.0, 1.0, 1.0, 1.0, 1.0, 1.0, 1.0, 1.0, 1.0, 1.0, 1.0, 1.0, 1.0, 1.0, 1.0, 1.0, 1.0, 1.0, 1.0, 1.0, 1.0, 1.0, 1.0, 1.0, 1.0, 1.0, 1.0, 1.0, 1.0, 1.0, 1.0, 1.0, 1.0, 1.0, 1.0, 1.0, 1.0, 1.0, 1.0, 1.0, 1.0, 1.0, 1.0, 1.0, 1.0, 1.0, 1.0, 1.0, 1.0, 1.0, 1.0, 1.0, 1.0, 1.0, 1.0, 1.0, 1.0, 1.0, 1.0, 1.0, 1.0, 1.0, 1.0, 1.0, 1.0, 1.0, 1.0, 1.0, 1.0, 1.0, 1.0, 1.0, 1.0, 1.0, 1.0, 1.0, 1.0, 1.0, 1.0, 1.0, 1.0, 1.0, 1.0, 1.0, 1.0, 1.0, 1.0, 1.0, 1.0, 1.0, 1.0, 1.0, 1.0, 1.0, 1.0, 1.0, 1.0, 1.0, 1.0, 1.0, 1.0, 1.0, 1.0, 1.0, 1.0, 1.0, 1.0, 1.0, 1.0, 1.0, 1.0, 1.0, 1.0, 1.0, 1.0, 1.0, 1.0, 1.0, 1.0, 1.0, 1.0, 1.0, 1.0, 1.0, 1.0, 1.0, 1.0, 1.0, 1.0, 1.0, 1.0, 1.0, 1.0, 1.0, 1.0, 1.0, 1.0, 1.0, 1.0, 1.0, 1.0, 1.0, 1.0, 1.0, 1.0, 1.0, 1.0, 1.0, 1.0, 1.0, 1.0, 1.0, 1.0, 1.0, 1.0, 1.0, 1.0, 1.0, 1.0, 1.0, 1.0, 1.0, 1.0, 1.0, 1.0, 1.0, 1.0, 1.0, 1.0, 1.0, 1.0, 1.0, 1.0, 1.0, 1.0, 1.0, 1.0, 1.0, 1.0, 1.0, 1.0, 1.0, 1.0, 1.0, 1.0, 1.0, 1.0, 1.0, 1.0, 1.0, 1.0, 1.0, 1.0, 1.0, 1.0, 1.0, 1.0, 1.0, 1.0, 1.0, 1.0, 1.0, 1.0, 1.0, 1.0, 1.0, 1.0, 1.0, 1.0, 1.0, 1.0, 1.0, 1.0, 1.0, 1.0, 1.0, 1.0, 1.0, 1.0, 1.0, 1.0, 1.0, 1.0, 1.0, 1.0, 1.0, 1.0, 1.0, 1.0, 1.0, 1.0, 1.0, 1.0, 1.0, 1.0, 1.0, 1.0, 1.0, 1.0, 1.0, 1.0, 1.0, 1.0, 1.0, 1.0, 1.0, 1.0, 1.0, 1.0, 1.0, 1.0, 1.0, 1.0, 1.0, 1.0, 1.0, 1.0, 1.0, 1.0, 1.0, 1.0, 1.0, 1.0, 1.0, 1.0, 1.0, 1.0, 1.0, 1.0, 1.0, 1.0, 1.0, 1.0, 1.0, 1.0, 1.0, 1.0, 1.0, 1.0, 1.0, 1.0, 1.0, 1.0, 1.0, 1.0, 1.0, 1.0, 1.0, 1.0, 1.0, 1.0, 1.0, 1.0, 1.0, 1.0, 1.0, 1.0, 1.0, 1.0, 1.0, 1.0, 1.0, 1.0, 1.0, 1.0, 1.0, 1.0, 1.0, 1.0, 1.0, 1.0, 1.0, 1.0, 1.0, 1.0, 1.0, 1.0, 1.0, 1.0, 1.0, 1.0, 1.0, 1.0, 1.0, 1.0, 1.0, 1.0, 1.0, 1.0, 1.0, 1.0, 1.0, 1.0, 1.0, 1.0, 1.0, 1.0, 1.0, 1.0, 1.0, 1.0, 1.0, 1.0, 1.0, 1.0, 1.0, 1.0, 1.0, 1.0, 1.0, 1.0, 1.0, 1.0, 1.0, 1.0, 1.0, 1.0, 1.0, 1.0, 1.0, 1.0, 1.0, 1.0, 1.0, 1.0, 1.0, 1.0, 1.0, 1.0, 1.0, 1.0, 1.0, 1.0, 1.0, 1.0, 1.0, 1.0, 1.0, 1.0, 1.0, 1.0, 1.0, 1.0, 1.0, 1.0, 1.0, 1.0, 1.0, 1.0, 1.0, 1.0, 1.0, 1.0, 1.0, 1.0, 1.0, 1.0, 1.0, 1.0, 1.0, 1.0, 1.0, 1.0, 1.0, 1.0, 1.0, 1.0, 1.0, 1.0, 1.0, 1.0, 1.0, 1.0, 1.0, 1.0, 1.0, 1.0, 1.0, 1.0, 1.0, 1.0, 1.0, 1.0, 1.0, 1.0, 1.0, 1.0, 1.0, 1.0, 1.0, 1.0, 1.0, 1.0, 1.0, 1.0, 1.0, 1.0, 1.0, 1.0, 1.0, 1.0, 1.0, 1.0, 1.0, 1.0, 1.0, 1.0, 1.0, 1.0, 1.0, 1.0, 1.0, 1.0, 1.0, 1.0, 1.0, 1.0, 1.0, 1.0, 1.0, 1.0, 1.0, 1.0, 1.0, 1.0, 1.0, 1.0, 1.0, 1.0, 1.0, 1.0, 1.0, 1.0, 1.0, 1.0, 1.0, 1.0, 1.0, 1.0, 1.0, 1.0, 1.0, 1.0, 1.0, 1.0, 1.0, 1.0, 1.0, 1.0, 1.0, 1.0, 1.0, 1.0, 1.0, 1.0, 1.0, 1.0, 1.0, 1.0, 1.0, 1.0, 1.0, 1.0, 1.0, 1.0, 1.0, 1.0, 1.0, 1.0, 1.0, 1.0, 1.0, 1.0, 1.0, 1.0, 1.0, 1.0, 1.0, 1.0, 1.0, 1.0, 1.0, 1.0, 1.0, 1.0, 1.0, 1.0, 1.0, 1.0, 1.0, 1.0, 1.0, 1.0, 1.0, 1.0, 1.0, 1.0, 1.0, 1.0, 1.0, 1.0, 1.0, 1.0, 1.0, 1.0, 1.0, 1.0, 1.0, 1.0, 1.0, 1.0, 1.0, 1.0, 1.0, 1.0, 1.0, 1.0, 1.0, 1.0, 1.0, 1.0, 1.0, 1.0, 1.0, 1.0, 1.0, 1.0, 1.0, 1.0, 1.0, 1.0, 1.0, 1.0, 1.0, 1.0, 1.0, 1.0, 1.0, 1.0, 1.0, 1.0, 1.0, 1.0, 1.0, 1.0, 1.0, 1.0, 1.0, 1.0, 1.0, 1.0, 1.0, 1.0, 1.0, 1.0, 1.0, 1.0, 1.0, 1.0, 1.0, 1.0, 1.0, 1.0, 1.0, 1.0, 1.0, 1.0, 1.0, 1.0, 1.0, 1.0, 1.0, 1.0, 1.0, 1.0, 1.0, 1.0, 1.0, 1.0, 1.0, 1.0, 1.0, 1.0, 1.0, 1.0, 1.0, 1.0, 1.0, 1.0, 1.0, 1.0, 1.0, 1.0, 1.0, 1.0, 1.0, 1.0, 1.0, 1.0, 1.0, 1.0, 1.0, 1.0, 1.0, 1.0, 1.0, 1.0, 1.0, 1.0, 1.0, 1.0, 1.0, 1.0, 1.0, 1.0, 1.0, 1.0, 1.0, 1.0, 1.0, 1.0, 1.0, 1.0, 1.0, 1.0, 1.0, 1.0, 1.0, 1.0, 1.0, 1.0, 1.0, 1.0, 1.0, 1.0, 1.0, 1.0, 1.0, 1.0, 1.0, 1.0, 1.0, 1.0, 1.0, 1.0, 1.0, 1.0, 1.0, 1.0, 1.0, 1.0, 1.0, 1.0, 1.0, 1.0, 1.0, 1.0, 1.0, 1.0, 1.0, 1.0, 1.0, 1.0, 1.0, 1.0, 1.0, 1.0, 1.0, 1.0, 1.0, 1.0, 1.0, 1.0, 1.0, 1.0, 1.0, 1.0, 1.0, 1.0, 1.0, 1.0, 1.0, 1.0, 1.0, 1.0, 1.0, 1.0, 1.0, 1.0, 1.0, 1.0, 1.0, 1.0, 1.0, 1.0, 1.0, 1.0, 1.0, 1.0, 1.0, 1.0, 1.0, 1.0, 1.0, 1.0, 1.0, 1.0, 1.0, 1.0, 1.0, 1.0, 1.0, 1.0, 1.0, 1.0, 1.0, 1.0, 1.0, 1.0, 1.0, 1.0, 1.0, 1.0, 1.0, 1.0, 1.0, 1.0, 1.0, 1.0, 1.0, 1.0, 1.0, 1.0, 1.0, 1.0, 1.0, 1.0, 1.0, 1.0, 1.0, 1.0, 1.0, 1.0, 1.0, 1.0, 1.0, 1.0, 1.0, 1.0, 1.0, 1.0, 1.0, 1.0, 1.0, 1.0, 1.0, 1.0, 1.0, 1.0, 1.0, 1.0, 1.0, 1.0, 1.0, 1.0, 1.0, 1.0, 1.0, 1.0, 1.0, 1.0, 1.0, 1.0, 1.0, 1.0, 1.0, 1.0, 1.0, 1.0, 1.0, 1.0, 1.0, 1.0, 1.0, 1.0, 1.0, 1.0, 1.0, 1.0, 1.0, 1.0, 1.0, 1.0, 1.0, 1.0, 1.0, 1.0, 1.0, 1.0, 1.0, 1.0, 1.0, 1.0, 1.0, 1.0, 1.0, 1.0, 1.0, 1.0, 1.0, 1.0, 1.0, 1.0, 1.0, 1.0, 1.0, 1.0, 1.0, 1.0, 1.0, 1.0, 1.0, 1.0, 1.0, 1.0, 1.0, 1.0, 1.0, 1.0, 1.0, 1.0, 1.0, 1.0, 1.0, 1.0, 1.0, 1.0, 1.0, 1.0, 1.0, 1.0, 1.0, 1.0, 1.0, 1.0, 1.0, 1.0, 1.0, 1.0, 1.0, 1.0, 1.0, 1.0, 1.0, 1.0, 1.0, 1.0, 1.0, 1.0, 1.0, 1.0, 1.0, 1.0, 1.0, 1.0, 1.0, 1.0, 1.0, 1.0, 1.0, 1.0, 1.0, 1.0, 1.0, 1.0, 1.0, 1.0, 1.0, 1.0, 1.0, 1.0, 1.0, 1.0, 1.0, 1.0, 1.0, 1.0, 1.0, 1.0, 1.0, 1.0, 1.0, 1.0, 1.0, 1.0, 1.0, 1.0, 1.0, 1.0, 1.0, 1.0, 1.0, 1.0, 1.0, 1.0, 1.0, 1.0, 1.0, 1.0, 1.0, 1.0, 1.0, 1.0, 1.0, 1.0, 1.0, 1.0, 1.0, 1.0, 1.0, 1.0, 1.0, 1.0, 1.0, 1.0, 1.0, 1.0, 1.0, 1.0, 1.0, 1.0, 1.0, 1.0, 1.0, 1.0, 1.0, 1.0, 1.0, 1.0, 1.0, 1.0, 1.0, 1.0, 1.0, 1.0, 1.0, 1.0, 1.0, 1.0, 1.0, 1.0, 1.0, 1.0, 1.0, 1.0, 1.0, 1.0, 1.0, 1.0, 1.0, 1.0, 1.0, 1.0, 1.0, 1.0, 1.0, 1.0, 1.0, 1.0, 1.0, 1.0, 1.0, 1.0, 1.0, 1.0, 1.0, 1.0, 1.0, 1.0, 1.0, 1.0, 1.0, 1.0, 1.0, 1.0, 1.0, 1.0, 1.0, 1.0, 1.0, 1.0, 1.0, 1.0, 1.0, 1.0, 1.0, 1.0, 1.0, 1.0, 1.0, 1.0, 1.0, 1.0, 1.0, 1.0, 1.0, 1.0, 1.0, 1.0, 1.0, 1.0, 1.0, 1.0, 1.0, 1.0, 1.0, 1.0, 1.0, 1.0, 1.0, 1.0, 1.0, 1.0, 1.0, 1.0, 1.0, 1.0, 1.0, 1.0, 1.0, 1.0, 1.0, 1.0, 1.0, 1.0, 1.0, 1.0, 1.0, 1.0, 1.0, 1.0, 1.0, 1.0, 1.0, 1.0, 1.0, 1.0, 1.0, 1.0, 1.0, 1.0, 1.0, 1.0, 1.0, 1.0, 1.0, 1.0, 1.0, 1.0, 1.0, 1.0, 1.0, 1.0, 1.0, 1.0, 1.0, 1.0, 1.0, 1.0, 1.0, 1.0, 1.0, 1.0, 1.0, 1.0, 1.0, 1.0, 1.0, 1.0, 1.0, 1.0, 1.0, 1.0, 1.0, 1.0, 1.0, 1.0, 1.0, 1.0, 1.0, 1.0, 1.0, 1.0, 1.0, 1.0, 1.0, 1.0, 1.0, 1.0, 1.0, 1.0, 1.0, 1.0, 1.0, 1.0, 1.0, 1.0, 1.0, 1.0, 1.0, 1.0, 1.0, 1.0, 1.0, 1.0, 1.0, 1.0, 1.0, 1.0, 1.0, 1.0, 1.0, 1.0, 1.0, 1.0, 1.0, 1.0, 1.0, 1.0, 1.0, 1.0, 1.0, 1.0, 1.0, 1.0, 1.0, 1.0, 1.0, 1.0, 1.0, 1.0, 1.0, 1.0, 1.0, 1.0, 1.0, 1.0, 1.0, 1.0, 1.0, 1.0, 1.0, 1.0, 1.0, 1.0, 1.0, 1.0, 1.0, 1.0, 1.0, 1.0, 1.0, 1.0, 1.0, 1.0, 1.0, 1.0, 1.0, 1.0, 1.0, 1.0, 1.0, 1.0, 1.0, 1.0, 1.0, 1.0, 1.0, 1.0, 1.0, 1.0, 1.0, 1.0, 1.0, 1.0, 1.0, 1.0, 1.0, 1.0, 1.0, 1.0, 1.0, 1.0, 1.0, 1.0, 1.0, 1.0, 1.0, 1.0, 1.0, 1.0, 1.0, 1.0, 1.0, 1.0, 1.0, 1.0, 1.0, 1.0, 1.0, 1.0, 1.0, 1.0, 1.0, 1.0, 1.0, 1.0, 1.0, 1.0, 1.0, 1.0, 1.0, 1.0, 1.0, 1.0, 1.0, 1.0, 1.0, 1.0, 1.0, 1.0, 1.0, 1.0, 1.0, 1.0, 1.0, 1.0, 1.0, 1.0, 1.0, 1.0, 1.0, 1.0, 1.0, 1.0, 1.0, 1.0, 1.0, 1.0, 1.0, 1.0, 1.0, 1.0, 1.0, 1.0, 1.0, 1.0, 1.0, 1.0, 1.0, 1.0, 1.0, 1.0, 1.0, 1.0, 1.0, 1.0, 1.0, 1.0, 1.0, 1.0, 1.0, 1.0, 1.0, 1.0, 1.0, 1.0, 1.0, 1.0, 1.0, 1.0, 1.0, 1.0, 1.0, 1.0, 1.0, 1.0, 1.0, 1.0, 1.0, 1.0, 1.0, 1.0, 1.0, 1.0, 1.0, 1.0, 1.0, 1.0, 1.0, 1.0, 1.0, 1.0, 1.0, 1.0, 1.0, 1.0, 1.0, 1.0, 1.0, 1.0, 1.0, 1.0, 1.0, 1.0, 1.0, 1.0, 1.0, 1.0, 1.0, 1.0, 1.0, 1.0, 1.0, 1.0, 1.0, 1.0, 1.0, 1.0, 1.0, 1.0, 1.0, 1.0, 1.0, 1.0, 1.0, 1.0, 1.0, 1.0, 1.0, 1.0, 1.0, 1.0, 1.0, 1.0, 1.0, 1.0, 1.0, 1.0, 1.0, 1.0, 1.0, 1.0, 1.0, 1.0, 1.0, 1.0, 1.0, 1.0, 1.0, 1.0, 1.0, 1.0, 1.0, 1.0, 1.0, 1.0, 1.0, 1.0, 1.0, 1.0, 1.0, 1.0, 1.0, 1.0, 1.0, 1.0, 1.0, 1.0, 1.0, 1.0, 1.0, 1.0, 1.0, 1.0, 1.0, 1.0, 1.0, 1.0, 1.0, 1.0, 1.0, 1.0, 1.0, 1.0, 1.0, 1.0, 1.0, 1.0, 1.0, 1.0, 1.0, 1.0, 1.0, 1.0, 1.0, 1.0, 1.0, 1.0, 1.0, 1.0, 1.0, 1.0, 1.0, 1.0, 1.0, 1.0, 1.0, 1.0, 1.0, 1.0, 1.0, 1.0, 1.0, 1.0, 1.0, 1.0, 1.0, 1.0, 1.0, 1.0, 1.0, 1.0, 1.0, 1.0, 1.0, 1.0, 1.0, 1.0, 1.0, 1.0, 1.0, 1.0, 1.0, 1.0, 1.0, 1.0, 1.0, 1.0, 1.0, 1.0, 1.0, 1.0, 1.0, 1.0, 1.0, 1.0, 1.0, 1.0, 1.0, 1.0, 1.0, 1.0, 1.0, 1.0, 1.0, 1.0, 1.0, 1.0, 1.0, 1.0, 1.0, 1.0, 1.0, 1.0, 1.0, 1.0, 1.0, 1.0, 1.0, 1.0, 1.0, 1.0, 1.0, 1.0, 1.0, 1.0, 1.0, 1.0, 1.0, 1.0, 1.0, 1.0, 1.0, 1.0, 1.0, 1.0, 1.0, 1.0, 1.0, 1.0, 1.0, 1.0, 1.0, 1.0, 1.0, 1.0, 1.0, 1.0, 1.0, 1.0, 1.0, 1.0, 1.0, 1.0, 1.0, 1.0, 1.0, 1.0, 1.0, 1.0, 1.0, 1.0, 1.0, 1.0, 1.0, 1.0, 1.0, 1.0, 1.0, 1.0, 1.0, 1.0, 1.0, 1.0, 1.0, 1.0, 1.0, 1.0, 1.0, 1.0, 1.0, 1.0, 1.0, 1.0, 1.0, 1.0, 1.0, 1.0, 1.0, 1.0, 1.0, 1.0, 1.0, 1.0, 1.0, 1.0, 1.0, 1.0, 1.0, 1.0, 1.0, 1.0, 1.0, 1.0, 1.0, 1.0, 1.0, 1.0, 1.0, 1.0, 1.0, 1.0, 1.0, 1.0, 1.0, 1.0, 1.0, 1.0, 1.0, 1.0, 1.0, 1.0, 1.0, 1.0, 1.0, 1.0, 1.0, 1.0, 1.0, 1.0, 1.0, 1.0, 1.0, 1.0, 1.0, 1.0, 1.0, 1.0, 1.0, 1.0, 1.0, 1.0, 1.0, 1.0, 1.0, 1.0, 1.0, 1.0, 1.0, 1.0, 1.0, 1.0, 1.0, 1.0, 1.0, 1.0, 1.0, 1.0, 1.0, 1.0, 1.0, 1.0, 1.0, 1.0, 1.0, 1.0, 1.0, 1.0, 1.0, 1.0, 1.0, 1.0, 1.0, 1.0, 1.0, 1.0, 1.0, 1.0, 1.0, 1.0, 1.0, 1.0, 1.0, 1.0, 1.0, 1.0, 1.0, 1.0, 1.0, 1.0, 1.0, 1.0, 1.0, 1.0, 1.0, 1.0, 1.0, 1.0, 1.0, 1.0, 1.0, 1.0, 1.0, 1.0, 1.0, 1.0, 1.0, 1.0, 1.0, 1.0, 1.0, 1.0, 1.0, 1.0, 1.0, 1.0, 1.0, 1.0, 1.0, 1.0, 1.0, 1.0, 1.0, 1.0, 1.0, 1.0, 1.0, 1.0, 1.0, 1.0, 1.0, 1.0, 1.0, 1.0, 1.0, 1.0, 1.0, 1.0, 1.0, 1.0, 1.0, 1.0, 1.0, 1.0, 1.0, 1.0, 1.0, 1.0, 1.0, 1.0, 1.0, 1.0, 1.0, 1.0, 1.0, 1.0, 1.0, 1.0, 1.0, 1.0, 1.0, 1.0, 1.0, 1.0, 1.0, 1.0, 1.0, 1.0, 1.0, 1.0, 1.0, 1.0, 1.0, 1.0, 1.0, 1.0, 1.0, 1.0, 1.0, 1.0, 1.0, 1.0, 1.0, 1.0, 1.0, 1.0, 1.0, 1.0, 1.0, 1.0, 1.0, 1.0, 1.0, 1.0, 1.0, 1.0, 1.0, 1.0, 1.0, 1.0, 1.0, 1.0, 1.0, 1.0, 1.0, 1.0, 1.0, 1.0, 1.0, 1.0, 1.0, 1.0, 1.0, 1.0, 1.0, 1.0, 1.0, 1.0, 1.0, 1.0, 1.0, 1.0, 1.0, 1.0, 1.0, 1.0, 1.0, 1.0, 1.0, 1.0, 1.0, 1.0, 1.0, 1.0, 1.0, 1.0, 1.0, 1.0, 1.0, 1.0, 1.0, 1.0, 1.0, 1.0, 1.0, 1.0, 1.0, 1.0, 1.0, 1.0, 1.0, 1.0, 1.0, 1.0, 1.0, 1.0, 1.0, 1.0, 1.0, 1.0, 1.0, 1.0, 1.0, 1.0, 1.0, 1.0, 1.0, 1.0, 1.0, 1.0, 1.0, 1.0, 1.0, 1.0, 1.0, 1.0, 1.0, 1.0, 1.0, 1.0, 1.0, 1.0, 1.0, 1.0, 1.0, 1.0, 1.0, 1.0, 1.0, 1.0, 1.0, 1.0, 1.0, 1.0, 1.0, 1.0, 1.0, 1.0, 1.0, 1.0, 1.0, 1.0, 1.0, 1.0, 1.0, 1.0, 1.0, 1.0, 1.0, 1.0, 1.0, 1.0, 1.0, 1.0, 1.0, 1.0, 1.0, 1.0, 1.0, 1.0, 1.0, 1.0, 1.0, 1.0, 1.0, 1.0, 1.0, 1.0, 1.0, 1.0, 1.0, 1.0, 1.0, 1.0, 1.0, 1.0, 1.0, 1.0, 1.0, 1.0, 1.0, 1.0, 1.0, 1.0, 1.0, 1.0, 1.0, 1.0, 1.0, 1.0, 1.0, 1.0, 1.0, 1.0, 1.0, 1.0, 1.0, 1.0, 1.0, 1.0, 1.0, 1.0, 1.0, 1.0, 1.0, 1.0, 1.0, 1.0, 1.0, 1.0, 1.0, 1.0, 1.0, 1.0, 1.0, 1.0, 1.0, 1.0, 1.0, 1.0, 1.0, 1.0, 1.0, 1.0, 1.0, 1.0, 1.0, 1.0, 1.0, 1.0, 1.0, 1.0, 1.0, 1.0, 1.0, 1.0, 1.0, 1.0, 1.0, 1.0, 1.0, 1.0, 1.0, 1.0, 1.0, 1.0, 1.0, 1.0, 1.0, 1.0, 1.0, 1.0, 1.0, 1.0, 1.0, 1.0, 1.0, 1.0, 1.0, 1.0, 1.0, 1.0, 1.0, 1.0, 1.0, 1.0, 1.0, 1.0, 1.0, 1.0, 1.0, 1.0, 1.0, 1.0, 1.0, 1.0, 1.0, 1.0, 1.0, 1.0, 1.0, 1.0, 1.0, 1.0, 1.0, 1.0, 1.0, 1.0, 1.0, 1.0, 1.0, 1.0, 1.0, 1.0, 1.0, 1.0, 1.0, 1.0, 1.0, 1.0, 1.0, 1.0, 1.0, 1.0, 1.0, 1.0, 1.0, 1.0, 1.0, 1.0, 1.0, 1.0, 1.0, 1.0, 1.0, 1.0, 1.0, 1.0, 1.0, 1.0, 1.0, 1.0, 1.0, 1.0, 1.0, 1.0, 1.0, 1.0, 1.0, 1.0, 1.0, 1.0, 1.0, 1.0, 1.0, 1.0, 1.0, 1.0, 1.0, 1.0, 1.0, 1.0, 1.0, 1.0, 1.0, 1.0, 1.0, 1.0, 1.0, 1.0, 1.0, 1.0, 1.0, 1.0, 1.0, 1.0, 1.0, 1.0, 1.0, 1.0, 1.0, 1.0, 1.0, 1.0, 1.0, 1.0, 1.0, 1.0, 1.0, 1.0, 1.0, 1.0, 1.0, 1.0, 1.0, 1.0, 1.0, 1.0, 1.0, 1.0, 1.0, 1.0, 1.0, 1.0, 1.0, 1.0, 1.0, 1.0, 1.0, 1.0, 1.0, 1.0, 1.0, 1.0, 1.0, 1.0, 1.0, 1.0, 1.0, 1.0, 1.0, 1.0, 1.0, 1.0, 1.0, 1.0, 1.0, 1.0, 1.0, 1.0, 1.0, 1.0, 1.0, 1.0, 1.0, 1.0, 1.0, 1.0, 1.0, 1.0, 1.0, 1.0, 1.0, 1.0, 1.0, 1.0, 1.0, 1.0, 1.0, 1.0, 1.0, 1.0, 1.0, 1.0, 1.0, 1.0, 1.0, 1.0, 1.0, 1.0, 1.0, 1.0, 1.0, 1.0, 1.0, 1.0, 1.0, 1.0, 1.0, 1.0, 1.0, 1.0, 1.0, 1.0, 1.0, 1.0, 1.0, 1.0, 1.0, 1.0, 1.0, 1.0, 1.0, 1.0, 1.0, 1.0, 1.0, 1.0, 1.0, 1.0, 1.0, 1.0, 1.0, 1.0, 1.0, 1.0, 1.0, 1.0, 1.0, 1.0, 1.0, 1.0, 1.0, 1.0, 1.0, 1.0, 1.0, 1.0, 1.0, 1.0, 1.0, 1.0, 1.0, 1.0, 1.0, 1.0, 1.0, 1.0, 1.0, 1.0, 1.0, 1.0, 1.0, 1.0, 1.0, 1.0, 1.0, 1.0, 1.0, 1.0, 1.0, 1.0, 1.0, 1.0, 1.0, 1.0, 1.0, 1.0, 1.0, 1.0, 1.0, 1.0, 1.0, 1.0, 1.0, 1.0, 1.0, 1.0, 1.0, 1.0, 1.0, 1.0, 1.0, 1.0, 1.0, 1.0, 1.0, 1.0, 1.0, 1.0, 1.0, 1.0, 1.0, 1.0, 1.0, 1.0, 1.0, 1.0, 1.0, 1.0, 1.0, 1.0, 1.0, 1.0, 1.0, 1.0, 1.0, 1.0, 1.0, 1.0, 1.0, 1.0, 1.0, 1.0, 1.0, 1.0, 1.0, 1.0, 1.0, 1.0, 1.0, 1.0, 1.0, 1.0, 1.0, 1.0, 1.0, 1.0, 1.0, 1.0, 1.0, 1.0, 1.0, 1.0, 1.0, 1.0, 1.0, 1.0, 1.0, 1.0, 1.0, 1.0, 1.0, 1.0, 1.0, 1.0, 1.0, 1.0, 1.0, 1.0, 1.0, 1.0, 1.0, 1.0, 1.0, 1.0, 1.0, 1.0, 1.0, 1.0, 1.0, 1.0, 1.0, 1.0, 1.0, 1.0, 1.0, 1.0, 1.0, 1.0, 1.0, 1.0, 1.0, 1.0, 1.0, 1.0, 1.0, 1.0, 1.0, 1.0, 1.0, 1.0, 1.0, 1.0, 1.0, 1.0, 1.0, 1.0, 1.0, 1.0, 1.0, 1.0, 1.0, 1.0, 1.0, 1.0, 1.0, 1.0, 1.0, 1.0, 1.0, 1.0, 1.0, 1.0, 1.0, 1.0, 1.0, 1.0, 1.0, 1.0, 1.0, 1.0, 1.0, 1.0, 1.0, 1.0, 1.0, 1.0, 1.0, 1.0, 1.0, 1.0, 1.0, 1.0, 1.0, 1.0, 1.0, 1.0, 1.0, 1.0, 1.0, 1.0, 1.0, 1.0, 1.0, 1.0, 1.0, 1.0, 1.0, 1.0, 1.0, 1.0, 1.0, 1.0, 1.0, 1.0, 1.0, 1.0, 1.0, 1.0, 1.0, 1.0, 1.0, 1.0, 1.0, 1.0, 1.0, 1.0, 1.0, 1.0, 1.0, 1.0, 1.0, 1.0, 1.0, 1.0, 1.0, 1.0, 1.0, 1.0, 1.0, 1.0, 1.0, 1.0, 1.0, 1.0, 1.0, 1.0, 1.0, 1.0, 1.0, 1.0, 1.0, 1.0, 1.0, 1.0, 1.0, 1.0, 1.0, 1.0, 1.0, 1.0, 1.0, 1.0, 1.0, 1.0, 1.0, 1.0, 1.0, 1.0, 1.0, 1.0, 1.0, 1.0, 1.0, 1.0, 1.0, 1.0, 1.0, 1.0, 1.0, 1.0, 1.0, 1.0, 1.0, 1.0, 1.0, 1.0, 1.0, 1.0, 1.0, 1.0, 1.0, 1.0, 1.0, 1.0, 1.0, 1.0, 1.0, 1.0, 1.0, 1.0, 1.0, 1.0, 1.0, 1.0, 1.0, 1.0, 1.0, 1.0, 1.0, 1.0, 1.0, 1.0, 1.0, 1.0, 1.0, 1.0, 1.0, 1.0, 1.0, 1.0, 1.0, 1.0, 1.0, 1.0, 1.0, 1.0, 1.0, 1.0, 1.0, 1.0, 1.0, 1.0, 1.0, 1.0, 1.0, 1.0, 1.0, 1.0, 1.0, 1.0, 1.0, 1.0, 1.0, 1.0, 1.0, 1.0, 1.0, 1.0, 1.0, 1.0, 1.0, 1.0, 1.0, 1.0, 1.0, 1.0, 1.0, 1.0, 1.0, 1.0, 1.0, 1.0, 1.0, 1.0, 1.0, 1.0, 1.0, 1.0, 1.0, 1.0, 1.0, 1.0, 1.0, 1.0, 1.0, 1.0, 1.0, 1.0, 1.0, 1.0, 1.0, 1.0, 1.0, 1.0, 1.0, 1.0, 1.0, 1.0, 1.0, 1.0, 1.0, 1.0, 1.0, 1.0, 1.0, 1.0, 1.0, 1.0, 1.0, 1.0, 1.0, 1.0, 1.0, 1.0, 1.0, 1.0, 1.0, 1.0, 1.0, 1.0, 1.0, 1.0, 1.0, 1.0, 1.0, 1.0, 1.0, 1.0, 1.0, 1.0, 1.0, 1.0, 1.0, 1.0, 1.0, 1.0, 1.0, 1.0, 1.0, 1.0, 1.0, 1.0, 1.0, 1.0, 1.0, 1.0, 1.0, 1.0, 1.0, 1.0, 1.0, 1.0, 1.0, 1.0, 1.0, 1.0, 1.0, 1.0, 1.0, 1.0, 1.0, 1.0, 1.0, 1.0, 1.0, 1.0, 1.0, 1.0, 1.0, 1.0, 1.0, 1.0, 1.0, 1.0, 1.0, 1.0, 1.0, 1.0, 1.0, 1.0, 1.0, 1.0, 1.0, 1.0, 1.0, 1.0, 1.0, 1.0, 1.0, 1.0, 1.0, 1.0, 1.0, 1.0, 1.0, 1.0, 1.0, 1.0, 1.0, 1.0, 1.0, 1.0, 1.0, 1.0, 1.0, 1.0, 1.0, 1.0, 1.0, 1.0, 1.0, 1.0, 1.0, 1.0, 1.0, 1.0, 1.0, 1.0, 1.0, 1.0, 1.0, 1.0, 1.0, 1.0, 1.0, 1.0, 1.0, 1.0, 1.0, 1.0, 1.0, 1.0, 1.0, 1.0, 1.0, 1.0, 1.0, 1.0, 1.0, 1.0, 1.0, 1.0, 1.0, 1.0, 1.0, 1.0, 1.0, 1.0, 1.0, 1.0, 1.0, 1.0, 1.0, 1.0, 1.0, 1.0, 1.0, 1.0, 1.0, 1.0, 1.0, 1.0, 1.0, 1.0, 1.0, 1.0, 1.0, 1.0, 1.0, 1.0, 1.0, 1.0, 1.0, 1.0, 1.0, 1.0, 1.0, 1.0, 1.0, 1.0, 1.0, 1.0, 1.0, 1.0, 1.0, 1.0, 1.0, 1.0, 1.0, 1.0, 1.0, 1.0, 1.0, 1.0, 1.0, 1.0, 1.0, 1.0, 1.0, 1.0, 1.0, 1.0, 1.0, 1.0, 1.0, 1.0, 1.0, 1.0, 1.0, 1.0, 1.0, 1.0, 1.0, 1.0, 1.0, 1.0, 1.0, 1.0, 1.0, 1.0, 1.0, 1.0, 1.0, 1.0, 1.0, 1.0, 1.0, 1.0, 1.0, 1.0, 1.0, 1.0, 1.0, 1.0, 1.0, 1.0, 1.0, 1.0, 1.0, 1.0, 1.0, 1.0, 1.0, 1.0, 1.0, 1.0, 1.0, 1.0, 1.0, 1.0, 1.0, 1.0, 1.0, 1.0, 1.0, 1.0, 1.0, 1.0, 1.0, 1.0, 1.0, 1.0, 1.0, 1.0, 1.0, 1.0, 1.0, 1.0, 1.0, 1.0, 1.0, 1.0, 1.0, 1.0, 1.0, 1.0, 1.0, 1.0, 1.0, 1.0, 1.0, 1.0, 1.0, 1.0, 1.0, 1.0, 1.0, 1.0, 1.0, 1.0, 1.0, 1.0, 1.0, 1.0, 1.0, 1.0, 1.0, 1.0, 1.0, 1.0, 1.0, 1.0, 1.0, 1.0, 1.0, 1.0, 1.0, 1.0, 1.0, 1.0, 1.0, 1.0, 1.0, 1.0, 1.0, 1.0, 1.0, 1.0, 1.0, 1.0, 1.0, 1.0, 1.0, 1.0, 1.0, 1.0, 1.0, 1.0, 1.0, 1.0, 1.0, 1.0, 1.0, 1.0, 1.0, 1.0, 1.0, 1.0, 1.0, 1.0, 1.0, 1.0, 1.0, 1.0, 1.0, 1.0, 1.0, 1.0, 1.0, 1.0, 1.0, 1.0, 1.0, 1.0, 1.0, 1.0, 1.0, 1.0, 1.0, 1.0, 1.0, 1.0, 1.0, 1.0, 1.0, 1.0, 1.0, 1.0, 1.0, 1.0, 1.0, 1.0, 1.0, 1.0, 1.0, 1.0, 1.0, 1.0, 1.0, 1.0, 1.0, 1.0, 1.0, 1.0, 1.0, 1.0, 1.0, 1.0, 1.0, 1.0, 1.0, 1.0, 1.0, 1.0, 1.0, 1.0, 1.0, 1.0, 1.0, 1.0, 1.0, 1.0, 1.0, 1.0, 1.0, 1.0, 1.0, 1.0, 1.0, 1.0, 1.0, 1.0, 1.0, 1.0, 1.0, 1.0, 1.0, 1.0, 1.0, 1.0, 1.0, 1.0, 1.0, 1.0, 1.0, 1.0, 1.0, 1.0, 1.0, 1.0, 1.0, 1.0, 1.0, 1.0, 1.0, 1.0, 1.0, 1.0, 1.0, 1.0, 1.0, 1.0, 1.0, 1.0, 1.0, 1.0, 1.0, 1.0, 1.0, 1.0, 1.0, 1.0, 1.0, 1.0, 1.0, 1.0, 1.0, 1.0, 1.0, 1.0, 1.0, 1.0, 1.0, 1.0, 1.0, 1.0, 1.0, 1.0, 1.0, 1.0, 1.0, 1.0, 1.0, 1.0, 1.0, 1.0, 1.0, 1.0, 1.0, 1.0, 1.0, 1.0, 1.0, 1.0, 1.0, 1.0, 1.0, 1.0, 1.0, 1.0, 1.0, 1.0, 1.0, 1.0, 1.0, 1.0, 1.0, 1.0, 1.0, 1.0, 1.0, 1.0, 1.0, 1.0, 1.0, 1.0, 1.0, 1.0, 1.0, 1.0, 1.0, 1.0, 1.0, 1.0, 1.0, 1.0, 1.0, 1.0, 1.0, 1.0, 1.0, 1.0, 1.0, 1.0, 1.0, 1.0, 1.0, 1.0, 1.0, 1.0, 1.0, 1.0, 1.0, 1.0, 1.0, 1.0, 1.0, 1.0, 1.0, 1.0, 1.0, 1.0, 1.0, 1.0, 1.0, 1.0, 1.0, 1.0, 1.0, 1.0, 1.0, 1.0, 1.0, 1.0, 1.0, 1.0, 1.0, 1.0, 1.0, 1.0, 1.0, 1.0, 1.0, 1.0, 1.0, 1.0, 1.0, 1.0, 1.0, 1.0, 1.0, 1.0, 1.0, 1.0, 1.0, 1.0, 1.0, 1.0, 1.0, 1.0, 1.0, 1.0, 1.0, 1.0, 1.0, 1.0, 1.0, 1.0, 1.0, 1.0, 1.0, 1.0, 1.0, 1.0, 1.0, 1.0, 1.0, 1.0, 1.0, 1.0, 1.0, 1.0, 1.0, 1.0, 1.0, 1.0, 1.0, 1.0, 1.0, 1.0, 1.0, 1.0, 1.0, 1.0, 1.0, 1.0, 1.0, 1.0, 1.0, 1.0, 1.0, 1.0, 1.0, 1.0, 1.0, 1.0, 1.0, 1.0, 1.0, 1.0, 1.0, 1.0, 1.0, 1.0, 1.0, 1.0, 1.0, 1.0, 1.0, 1.0, 1.0, 1.0, 1.0, 1.0, 1.0, 1.0, 1.0, 1.0, 1.0, 1.0, 1.0, 1.0, 1.0, 1.0, 1.0, 1.0, 1.0, 1.0, 1.0, 1.0, 1.0, 1.0, 1.0, 1.0, 1.0, 1.0, 1.0, 1.0, 1.0, 1.0, 1.0, 1.0, 1.0, 1.0, 1.0, 1.0, 1.0, 1.0, 1.0, 1.0, 1.0, 1.0, 1.0, 1.0, 1.0, 1.0, 1.0, 1.0, 1.0, 1.0, 1.0, 1.0, 1.0, 1.0, 1.0, 1.0, 1.0, 1.0, 1.0, 1.0, 1.0, 1.0, 1.0, 1.0, 1.0, 1.0, 1.0, 1.0, 1.0, 1.0, 1.0, 1.0, 1.0, 1.0, 1.0, 1.0, 1.0, 1.0, 1.0, 1.0, 1.0, 1.0, 1.0, 1.0, 1.0, 1.0, 1.0, 1.0, 1.0, 1.0, 1.0, 1.0, 1.0, 1.0, 1.0, 1.0, 1.0, 1.0, 1.0, 1.0, 1.0, 1.0, 1.0, 1.0, 1.0, 1.0, 1.0, 1.0, 1.0, 1.0, 1.0, 1.0, 1.0, 1.0, 1.0, 1.0, 1.0, 1.0, 1.0, 1.0, 1.0, 1.0, 1.0, 1.0, 1.0, 1.0, 1.0, 1.0, 1.0, 1.0, 1.0, 1.0, 1.0, 1.0, 1.0, 1.0, 1.0, 1.0, 1.0, 1.0, 1.0, 1.0, 1.0, 1.0, 1.0, 1.0, 1.0, 1.0, 1.0, 1.0, 1.0, 1.0, 1.0, 1.0, 1.0, 1.0, 1.0, 1.0, 1.0, 1.0, 1.0, 1.0, 1.0, 1.0, 1.0, 1.0, 1.0, 1.0, 1.0, 1.0, 1.0, 1.0, 1.0, 1.0, 1.0, 1.0, 1.0, 1.0, 1.0, 1.0, 1.0, 1.0, 1.0, 1.0, 1.0, 1.0, 1.0, 1.0, 1.0, 1.0, 1.0, 1.0, 1.0, 1.0, 1.0, 1.0, 1.0, 1.0, 1.0, 1.0, 1.0, 1.0, 1.0, 1.0, 1.0, 1.0, 1.0, 1.0, 1.0, 1.0, 1.0, 1.0, 1.0, 1.0, 1.0, 1.0, 1.0, 1.0, 1.0, 1.0, 1.0, 1.0, 1.0, 1.0, 1.0, 1.0, 1.0, 1.0, 1.0, 1.0, 1.0, 1.0, 1.0, 1.0, 1.0, 1.0, 1.0, 1.0, 1.0, 1.0, 1.0, 1.0, 1.0, 1.0, 1.0, 1.0, 1.0, 1.0, 1.0, 1.0, 1.0, 1.0, 1.0, 1.0, 1.0, 1.0, 1.0, 1.0, 1.0, 1.0, 1.0, 1.0, 1.0, 1.0, 1.0, 1.0, 1.0, 1.0, 1.0, 1.0, 1.0, 1.0, 1.0, 1.0, 1.0, 1.0, 1.0, 1.0, 1.0, 1.0, 1.0, 1.0, 1.0, 1.0, 1.0, 1.0, 1.0, 1.0, 1.0, 1.0, 1.0, 1.0, 1.0, 1.0, 1.0, 1.0, 1.0, 1.0, 1.0, 1.0, 1.0, 1.0, 1.0, 1.0, 1.0, 1.0, 1.0, 1.0, 1.0, 1.0, 1.0, 1.0, 1.0, 1.0, 1.0, 1.0, 1.0, 1.0, 1.0, 1.0, 1.0, 1.0, 1.0, 1.0, 1.0, 1.0, 1.0, 1.0, 1.0, 1.0, 1.0, 1.0, 1.0, 1.0, 1.0, 1.0, 1.0, 1.0, 1.0, 1.0, 1.0, 1.0, 1.0, 1.0, 1.0, 1.0, 1.0, 1.0, 1.0, 1.0, 1.0, 1.0, 1.0, 1.0, 1.0, 1.0, 1.0, 1.0, 1.0, 1.0, 1.0, 1.0, 1.0, 1.0, 1.0, 1.0, 1.0, 1.0, 1.0, 1.0, 1.0, 1.0, 1.0, 1.0, 1.0, 1.0, 1.0, 1.0, 1.0, 1.0, 1.0, 1.0, 1.0, 1.0, 1.0, 1.0, 1.0, 1.0, 1.0, 1.0, 1.0, 1.0, 1.0, 1.0, 1.0, 1.0, 1.0, 1.0, 1.0, 1.0, 1.0, 1.0, 1.0, 1.0, 1.0, 1.0, 1.0, 1.0, 1.0, 1.0, 1.0, 1.0, 1.0, 1.0, 1.0, 1.0, 1.0, 1.0, 1.0, 1.0, 1.0, 1.0, 1.0, 1.0, 1.0, 1.0, 1.0, 1.0, 1.0, 1.0, 1.0, 1.0, 1.0, 1.0, 1.0, 1.0, 1.0, 1.0, 1.0, 1.0, 1.0, 1.0, 1.0, 1.0, 1.0, 1.0, 1.0, 1.0, 1.0, 1.0, 1.0, 1.0, 1.0, 1.0, 1.0, 1.0, 1.0, 1.0, 1.0, 1.0, 1.0, 1.0, 1.0, 1.0, 1.0, 1.0, 1.0, 1.0, 1.0, 1.0, 1.0, 1.0, 1.0, 1.0, 1.0, 1.0, 1.0, 1.0, 1.0, 1.0, 1.0, 1.0, 1.0, 1.0, 1.0, 1.0, 1.0, 1.0, 1.0, 1.0, 1.0, 1.0, 1.0, 1.0, 1.0, 1.0, 1.0, 1.0, 1.0, 1.0, 1.0, 1.0, 1.0, 1.0, 1.0, 1.0, 1.0, 1.0, 1.0, 1.0, 1.0, 1.0, 1.0, 1.0, 1.0, 1.0, 1.0, 1.0, 1.0, 1.0, 1.0, 1.0, 1.0, 1.0, 1.0, 1.0, 1.0, 1.0, 1.0, 1.0, 1.0, 1.0, 1.0, 1.0, 1.0, 1.0, 1.0, 1.0, 1.0, 1.0, 1.0, 1.0, 1.0, 1.0, 1.0, 1.0, 1.0, 1.0, 1.0, 1.0, 1.0, 1.0, 1.0, 1.0, 1.0, 1.0, 1.0, 1.0, 1.0, 1.0, 1.0, 1.0, 1.0, 1.0, 1.0, 1.0, 1.0, 1.0, 1.0, 1.0, 1.0, 1.0, 1.0, 1.0, 1.0, 1.0, 1.0, 1.0, 1.0, 1.0, 1.0, 1.0, 1.0, 1.0, 1.0, 1.0, 1.0, 1.0, 1.0, 1.0, 1.0, 1.0, 1.0, 1.0, 1.0, 1.0, 1.0, 1.0, 1.0, 1.0, 1.0, 1.0, 1.0, 1.0, 1.0, 1.0, 1.0, 1.0, 1.0, 1.0, 1.0, 1.0, 1.0, 1.0, 1.0, 1.0, 1.0, 1.0, 1.0, 1.0, 1.0, 1.0, 1.0, 1.0, 1.0, 1.0, 1.0, 1.0, 1.0, 1.0, 1.0, 1.0, 1.0, 1.0, 1.0, 1.0, 1.0, 1.0, 1.0, 1.0, 1.0, 1.0, 1.0, 1.0, 1.0, 1.0, 1.0, 1.0, 1.0, 1.0, 1.0, 1.0, 1.0, 1.0, 1.0, 1.0, 1.0, 1.0, 1.0, 1.0, 1.0, 1.0, 1.0, 1.0, 1.0, 1.0, 1.0, 1.0, 1.0, 1.0, 1.0, 1.0, 1.0, 1.0, 1.0, 1.0, 1.0, 1.0, 1.0, 1.0, 1.0, 1.0, 1.0, 1.0, 1.0, 1.0, 1.0, 1.0, 1.0, 1.0, 1.0, 1.0, 1.0, 1.0, 1.0, 1.0, 1.0, 1.0, 1.0, 1.0, 1.0, 1.0, 1.0, 1.0, 1.0, 1.0, 1.0, 1.0, 1.0, 1.0, 1.0, 1.0, 1.0, 1.0, 1.0, 1.0, 1.0, 1.0, 1.0, 1.0, 1.0, 1.0, 1.0, 1.0, 1.0, 1.0, 1.0, 1.0, 1.0, 1.0, 1.0, 1.0, 1.0, 1.0, 1.0, 1.0, 1.0, 1.0, 1.0, 1.0, 1.0, 1.0, 1.0, 1.0, 1.0, 1.0, 1.0, 1.0, 1.0, 1.0, 1.0, 1.0, 1.0, 1.0, 1.0, 1.0, 1.0, 1.0, 1.0, 1.0, 1.0, 1.0, 1.0, 1.0, 1.0, 1.0, 1.0, 1.0, 1.0, 1.0, 1.0, 1.0, 1.0, 1.0, 1.0, 1.0, 1.0, 1.0, 1.0, 1.0, 1.0, 1.0, 1.0, 1.0, 1.0, 1.0, 1.0, 1.0, 1.0, 1.0, 1.0, 1.0, 1.0, 1.0, 1.0, 1.0, 1.0, 1.0, 1.0, 1.0, 1.0, 1.0, 1.0, 1.0, 1.0, 1.0, 1.0, 1.0, 1.0, 1.0, 1.0, 1.0, 1.0, 1.0, 1.0, 1.0, 1.0, 1.0, 1.0, 1.0, 1.0, 1.0, 1.0, 1.0, 1.0, 1.0, 1.0, 1.0, 1.0, 1.0, 1.0, 1.0, 1.0, 1.0, 1.0, 1.0, 1.0, 1.0, 1.0, 1.0, 1.0, 1.0, 1.0, 1.0, 1.0, 1.0, 1.0, 1.0, 1.0, 1.0, 1.0, 1.0, 1.0, 1.0, 1.0, 1.0, 1.0, 1.0, 1.0, 1.0, 1.0, 1.0, 1.0, 1.0, 1.0, 1.0, 1.0, 1.0, 1.0, 1.0, 1.0, 1.0, 1.0, 1.0, 1.0, 1.0, 1.0, 1.0, 1.0, 1.0, 1.0, 1.0, 1.0, 1.0, 1.0, 1.0, 1.0, 1.0, 1.0, 1.0, 1.0, 1.0, 1.0, 1.0, 1.0, 1.0, 1.0, 1.0, 1.0, 1.0, 1.0, 1.0, 1.0, 1.0, 1.0, 1.0, 1.0, 1.0, 1.0, 1.0, 1.0, 1.0, 1.0, 1.0, 1.0, 1.0, 1.0, 1.0, 1.0, 1.0, 1.0, 1.0, 1.0, 1.0, 1.0, 1.0, 1.0, 1.0, 1.0, 1.0, 1.0, 1.0, 1.0, 1.0, 1.0, 1.0, 1.0, 1.0, 1.0, 1.0, 1.0, 1.0, 1.0, 1.0, 1.0, 1.0, 1.0, 1.0, 1.0, 1.0, 1.0, 1.0, 1.0, 1.0, 1.0, 1.0, 1.0, 1.0, 1.0, 1.0, 1.0, 1.0, 1.0, 1.0, 1.0, 1.0, 1.0, 1.0, 1.0, 1.0, 1.0, 1.0, 1.0, 1.0, 1.0, 1.0, 1.0, 1.0, 1.0, 1.0, 1.0, 1.0, 1.0, 1.0, 1.0, 1.0, 1.0, 1.0, 1.0, 1.0, 1.0, 1.0, 1.0, 1.0, 1.0, 1.0, 1.0, 1.0, 1.0, 1.0, 1.0, 1.0, 1.0, 1.0, 1.0, 1.0, 1.0, 1.0, 1.0, 1.0, 1.0, 1.0, 1.0, 1.0, 1.0, 1.0, 1.0, 1.0, 1.0, 1.0, 1.0, 1.0, 1.0, 1.0, 1.0, 1.0, 1.0, 1.0, 1.0, 1.0, 1.0, 1.0, 1.0, 1.0, 1.0, 1.0, 1.0, 1.0, 1.0, 1.0, 1.0, 1.0, 1.0, 1.0, 1.0, 1.0, 1.0, 1.0, 1.0, 1.0, 1.0, 1.0, 1.0, 1.0, 1.0, 1.0, 1.0, 1.0, 1.0, 1.0, 1.0, 1.0, 1.0, 1.0, 1.0, 1.0, 1.0, 1.0, 1.0, 1.0, 1.0, 1.0, 1.0, 1.0, 1.0, 1.0, 1.0, 1.0, 1.0, 1.0, 1.0, 1.0, 1.0, 1.0, 1.0, 1.0, 1.0, 1.0, 1.0, 1.0, 1.0, 1.0, 1.0, 1.0, 1.0, 1.0, 1.0, 1.0, 1.0, 1.0, 1.0, 1.0, 1.0, 1.0, 1.0, 1.0, 1.0, 1.0, 1.0, 1.0, 1.0, 1.0, 1.0, 1.0, 1.0, 1.0, 1.0, 1.0, 1.0, 1.0, 1.0, 1.0, 1.0, 1.0, 1.0, 1.0, 1.0, 1.0, 1.0, 1.0, 1.0, 1.0, 1.0, 1.0, 1.0, 1.0, 1.0, 1.0, 1.0, 1.0, 1.0, 1.0, 1.0, 1.0, 1.0, 1.0, 1.0, 1.0, 1.0, 1.0, 1.0, 1.0, 1.0, 1.0, 1.0, 1.0, 1.0, 1.0, 1.0, 1.0, 1.0, 1.0, 1.0, 1.0, 1.0, 1.0, 1.0, 1.0, 1.0, 1.0, 1.0, 1.0, 1.0, 1.0, 1.0, 1.0, 1.0, 1.0, 1.0, 1.0, 1.0, 1.0, 1.0, 1.0, 1.0, 1.0, 1.0, 1.0, 1.0, 1.0, 1.0, 1.0, 1.0, 1.0, 1.0, 1.0, 1.0, 1.0, 1.0, 1.0, 1.0, 1.0, 1.0, 1.0, 1.0, 1.0, 1.0, 1.0, 1.0, 1.0, 1.0, 1.0, 1.0, 1.0, 1.0, 1.0, 1.0, 1.0, 1.0, 1.0, 1.0, 1.0, 1.0, 1.0, 1.0, 1.0, 1.0, 1.0, 1.0, 1.0, 1.0, 1.0, 1.0, 1.0, 1.0, 1.0, 1.0, 1.0, 1.0, 1.0, 1.0, 1.0, 1.0, 1.0, 1.0, 1.0, 1.0, 1.0, 1.0, 1.0, 1.0, 1.0, 1.0, 1.0, 1.0, 1.0, 1.0, 1.0, 1.0, 1.0, 1.0, 1.0, 1.0, 1.0, 1.0, 1.0, 1.0, 1.0, 1.0, 1.0, 1.0, 1.0, 1.0, 1.0, 1.0, 1.0, 1.0, 1.0, 1.0, 1.0, 1.0, 1.0, 1.0, 1.0, 1.0, 1.0, 1.0, 1.0, 1.0, 1.0, 1.0, 1.0, 1.0, 1.0, 1.0, 1.0, 1.0, 1.0, 1.0, 1.0, 1.0, 1.0, 1.0, 1.0, 1.0, 1.0, 1.0, 1.0, 1.0, 1.0, 1.0, 1.0, 1.0, 1.0, 1.0, 1.0, 1.0, 1.0, 1.0, 1.0, 1.0, 1.0, 1.0, 1.0, 1.0, 1.0, 1.0, 1.0, 1.0, 1.0, 1.0, 1.0, 1.0, 1.0, 1.0, 1.0, 1.0, 1.0, 1.0, 1.0, 1.0, 1.0, 1.0, 1.0, 1.0, 1.0, 1.0, 1.0, 1.0, 1.0, 1.0, 1.0, 1.0, 1.0, 1.0, 1.0, 1.0, 1.0, 1.0, 1.0, 1.0, 1.0, 1.0, 1.0, 1.0, 1.0, 1.0, 1.0, 1.0, 1.0, 1.0, 1.0, 1.0, 1.0, 1.0, 1.0, 1.0, 1.0, 1.0, 1.0, 1.0, 1.0, 1.0, 1.0, 1.0, 1.0, 1.0, 1.0, 1.0, 1.0, 1.0, 1.0, 1.0, 1.0, 1.0, 1.0, 1.0, 1.0, 1.0, 1.0, 1.0, 1.0, 1.0, 1.0, 1.0, 1.0, 1.0, 1.0, 1.0, 1.0, 1.0, 1.0, 1.0, 1.0, 1.0, 1.0, 1.0, 1.0, 1.0, 1.0, 1.0, 1.0, 1.0, 1.0, 1.0, 1.0, 1.0, 1.0, 1.0, 1.0, 1.0, 1.0, 1.0, 1.0, 1.0, 1.0, 1.0, 1.0, 1.0, 1.0, 1.0, 1.0, 1.0, 1.0, 1.0, 1.0, 1.0, 1.0, 1.0, 1.0, 1.0, 1.0, 1.0, 1.0, 1.0, 1.0, 1.0, 1.0, 1.0, 1.0, 1.0, 1.0, 1.0, 1.0, 1.0, 1.0, 1.0, 1.0, 1.0, 1.0, 1.0, 1.0, 1.0, 1.0, 1.0, 1.0, 1.0, 1.0, 1.0, 1.0, 1.0, 1.0, 1.0, 1.0, 1.0, 1.0, 1.0, 1.0, 1.0, 1.0, 1.0, 1.0, 1.0, 1.0, 1.0, 1.0, 1.0, 1.0, 1.0, 1.0, 1.0, 1.0, 1.0, 1.0, 1.0, 1.0, 1.0, 1.0, 1.0, 1.0, 1.0, 1.0, 1.0, 1.0, 1.0, 1.0, 1.0, 1.0, 1.0, 1.0, 1.0, 1.0, 1.0, 1.0, 1.0, 1.0, 1.0, 1.0, 1.0, 1.0, 1.0, 1.0, 1.0, 1.0, 1.0, 1.0, 1.0, 1.0, 1.0, 1.0, 1.0, 1.0, 1.0, 1.0, 1.0, 1.0, 1.0, 1.0, 1.0, 1.0, 1.0, 1.0, 1.0, 1.0, 1.0, 1.0, 1.0, 1.0, 1.0, 1.0, 1.0, 1.0, 1.0, 1.0, 1.0, 1.0, 1.0, 1.0, 1.0, 1.0, 1.0, 1.0, 1.0, 1.0, 1.0, 1.0, 1.0, 1.0, 1.0, 1.0, 1.0, 1.0, 1.0, 1.0, 1.0, 1.0, 1.0, 1.0, 1.0, 1.0, 1.0, 1.0, 1.0, 1.0, 1.0, 1.0, 1.0, 1.0, 1.0, 1.0, 1.0, 1.0, 1.0, 1.0, 1.0, 1.0, 1.0, 1.0, 1.0, 1.0, 1.0, 1.0, 1.0, 1.0, 1.0, 1.0, 1.0, 1.0, 1.0, 1.0, 1.0, 1.0, 1.0, 1.0, 1.0, 1.0, 1.0, 1.0, 1.0, 1.0, 1.0, 1.0, 1.0, 1.0, 1.0, 1.0, 1.0, 1.0, 1.0, 1.0, 1.0, 1.0, 1.0, 1.0, 1.0, 1.0, 1.0, 1.0, 1.0, 1.0, 1.0, 1.0, 1.0, 1.0, 1.0, 1.0, 1.0, 1.0, 1.0, 1.0, 1.0, 1.0, 1.0, 1.0, 1.0, 1.0, 1.0, 1.0, 1.0, 1.0, 1.0, 1.0, 1.0, 1.0, 1.0, 1.0, 1.0, 1.0, 1.0, 1.0, 1.0, 1.0, 1.0, 1.0, 1.0, 1.0, 1.0, 1.0, 1.0, 1.0, 1.0, 1.0, 1.0, 1.0, 1.0, 1.0, 1.0, 1.0, 1.0, 1.0, 1.0, 1.0, 1.0, 1.0, 1.0, 1.0, 1.0, 1.0, 1.0, 1.0, 1.0, 1.0, 1.0, 1.0, 1.0, 1.0, 1.0, 1.0, 1.0, 1.0, 1.0, 1.0, 1.0, 1.0, 1.0, 1.0, 1.0, 1.0, 1.0, 1.0, 1.0, 1.0, 1.0, 1.0, 1.0, 1.0, 1.0, 1.0, 1.0, 1.0, 1.0, 1.0, 1.0])
me_cube_001.use_remesh_preserve_volume = False
me_cube_001.use_remesh_preserve_attributes = False
me_cube_001.use_mirror_vertex_groups = False
me_cube_001.update()
me_boat_a = bpy.data.meshes.new('Boat_A')
me_boat_a.from_pydata([(-0.827, -2.664, 0.1764), (-0.8596, -2.671, 0.3105), (-0.2762, 2.381, -0.4007), (-0.3088, 2.374, 0.3105), (-0.6834, -2.704, 0.1789), (-0.6641, -2.729, 0.3105), (1.606, 1.825, -0.3983), (1.625, 1.8, 0.3105), (-0.8807, 0.0935, -0.3686), (-0.9133, 0.08611, 0.3105), (0.8651, -0.4221, -0.3662), (0.8844, -0.4471, 0.3105), (-1.136, -1.201, -0.2348), (0.3928, -1.672, 0.3105), (-1.169, -1.209, 0.3105), (0.3735, -1.647, -0.2323), (-1.081, -1.903, -0.1057), (-0.03595, -2.23, 0.3105), (-1.114, -1.91, 0.3105), (-0.05524, -2.205, -0.1032), (0.6581, 2.087, -0.4187), (0.6581, 2.087, 0.3105), (-0.7619, -2.7, 0.1584), (-0.7619, -2.7, 0.3105), (-0.01444, -0.1805, 0.3105), (-0.01444, -0.1805, -0.3866), (-0.3881, -1.44, 0.3105), (-0.3881, -1.44, -0.2527), (-0.575, -2.07, 0.3105), (-0.575, -2.07, -0.1236), (-0.7362, -2.089, 0.1948), (-0.6809, -1.902, 0.5596), (-0.7003, -1.967, 0.1948), (-0.6449, -1.781, 0.5596), (-0.4497, -2.173, 0.1948), (-0.3944, -1.987, 0.5596), (-0.4138, -2.052, 0.1948), (-0.3584, -1.866, 0.5596), (-0.8862, -1.707, 0.1948), (-0.9222, -1.829, 0.1948), (-0.8669, -1.642, 0.5596), (-0.8309, -1.521, 0.5596), (-0.06077, -1.749, 0.5596), (-0.1161, -1.936, 0.1948), (-0.1521, -2.057, 0.1948), (-0.09676, -1.87, 0.5596)], [], [(8, 9, 3, 2), (20, 21, 7, 6), (19, 17, 5, 4), (29, 19, 4, 22), (28, 18, 1, 23), (21, 3, 9, 24), (20, 6, 10, 25), (6, 7, 11, 10), (12, 14, 9, 8), (16, 18, 14, 12), (24, 9, 14, 26), (25, 10, 15, 27), (10, 11, 13, 15), (0, 1, 18, 16), (26, 14, 18, 28), (27, 15, 19, 29), (15, 13, 17, 19), (12, 27, 29, 16), (13, 26, 28, 17), (8, 25, 27, 12), (11, 24, 26, 13), (2, 20, 25, 8), (7, 21, 24, 11), (17, 28, 23, 5), (16, 29, 22, 0), (4, 5, 23, 22), (2, 3, 21, 20), (16, 12, 8, 2, 0), (22, 23, 1, 0), (32, 30, 39, 38), (32, 33, 37, 36), (31, 33, 41, 40), (34, 35, 31, 30), (32, 36, 34, 30), (37, 33, 31, 35), (39, 40, 41, 38), (43, 42, 45, 44), (35, 34, 44, 45), (34, 36, 43, 44), (33, 32, 38, 41), (30, 31, 40, 39), (37, 35, 45, 42), (36, 37, 42, 43)])
me_boat_a.polygons.foreach_set('use_smooth', [1, 1, 1, 1, 1, 1, 1, 1, 1, 1, 1, 1, 1, 1, 1, 1, 1, 1, 1, 1, 1, 1, 1, 1, 1, 1, 1, 1, 1, 0, 0, 0, 0, 0, 0, 0, 0, 0, 0, 0, 0, 0, 0])
me_boat_a.polygons.foreach_set('material_index', [0, 0, 0, 0, 0, 0, 0, 0, 0, 0, 0, 0, 0, 0, 0, 0, 0, 0, 0, 0, 0, 0, 0, 0, 0, 0, 0, 0, 0, 1, 1, 1, 1, 1, 1, 1, 1, 1, 1, 1, 1, 1, 1])
me_boat_a.materials.append(mat_material_test)
me_boat_a.materials.append(mat_glass)
me_boat_a.use_remesh_preserve_volume = False
me_boat_a.use_remesh_preserve_attributes = False
me_boat_a.use_mirror_vertex_groups = False
me_boat_a.update()
lat_lattice_001 = bpy.data.lattices.new('Lattice.001')
lat_lattice_001.points_u = 7
lat_lattice_001.points_v = 6
lat_lattice_001.points.foreach_set('co_deform', [-0.5, -0.4998, -0.4185, -0.3333, -0.4998, -0.4185, -0.1667, -0.4998, -0.4185, 2.98e-08, -0.4998, -0.4185, 0.1667, -0.4998, -0.4185, 0.3333, -0.4998, -0.4185, 0.5, -0.4998, -0.4185, -0.5, -0.2998, -0.4185, -0.3333, -0.2998, -0.4185, -0.1667, -0.2998, -0.4185, 2.98e-08, -0.2998, -0.4185, 0.1667, -0.2998, -0.4185, 0.3333, -0.2998, -0.4185, 0.5, -0.2998, -0.4185, -0.5, -0.09984, -0.4185, -0.3333, -0.09984, -0.4185, -0.1667, -0.09984, -0.4185, 2.98e-08, -0.09984, -0.4185, 0.1667, -0.09984, -0.4185, 0.3333, -0.09984, -0.4185, 0.5, -0.09984, -0.4185, -0.5, 0.1002, -0.4185, -0.3333, 0.1002, -0.4185, -0.1667, 0.1002, -0.4185, 2.98e-08, 0.1002, -0.4185, 0.1667, 0.1002, -0.4185, 0.3333, 0.1002, -0.4185, 0.5, 0.1002, -0.4185, -0.5, 0.3002, -0.4185, -0.3333, 0.3002, -0.4185, -0.1667, 0.3002, -0.4185, 2.98e-08, 0.3002, -0.4185, 0.1667, 0.3002, -0.4185, 0.3333, 0.3002, -0.4185, 0.5, 0.3002, -0.4185, -0.5, 0.5002, -0.4185, -0.3333, 0.5002, -0.4185, -0.1667, 0.5002, -0.4185, 2.98e-08, 0.5002, -0.4185, 0.1667, 0.5002, -0.4185, 0.3333, 0.5002, -0.4185, 0.5, 0.5002, -0.4185, -0.5, -0.4998, 0.437, -0.3333, -0.4998, 0.5521, -0.1667, -0.4998, 0.6359, 2.98e-08, -0.4998, 0.6492, 0.1667, -0.4998, 0.6359, 0.3333, -0.4998, 0.5521, 0.5, -0.4998, 0.437, -0.5, -0.2998, 0.437, -0.3333, -0.2998, 0.5522, -0.1667, -0.2998, 0.6362, 2.98e-08, -0.2998, 0.6495, 0.1667, -0.2998, 0.6362, 0.3333, -0.2998, 0.5522, 0.5, -0.2998, 0.437, -0.5, -0.09984, 0.437, -0.3333, -0.09984, 0.5524, -0.1667, -0.09984, 0.6365, 2.98e-08, -0.09984, 0.6499, 0.1667, -0.09984, 0.6365, 0.3333, -0.09984, 0.5524, 0.5, -0.09984, 0.437, -0.5, 0.1002, 0.437, -0.3333, 0.1002, 0.5525, -0.1667, 0.1002, 0.6368, 2.98e-08, 0.1002, 0.6503, 0.1667, 0.1002, 0.6368, 0.3333, 0.1002, 0.5525, 0.5, 0.1002, 0.437, -0.5, 0.3002, 0.437, -0.3333, 0.3002, 0.5526, -0.1667, 0.3002, 0.6371, 2.98e-08, 0.3002, 0.6507, 0.1667, 0.3002, 0.6371, 0.3333, 0.3002, 0.5526, 0.5, 0.3002, 0.437, -0.5, 0.5002, 0.437, -0.3333, 0.5002, 0.5527, -0.1667, 0.5002, 0.6374, 2.98e-08, 0.5002, 0.6511, 0.1667, 0.5002, 0.6374, 0.3333, 0.5002, 0.5527, 0.5, 0.5002, 0.437])
lat_lattice = bpy.data.lattices.new('Lattice')
lat_lattice.points_u = 5
lat_lattice.points_v = 7
lat_lattice.points_w = 3
lat_lattice.points.foreach_set('co_deform', [-0.5, -0.5475, -0.3167, -0.25, -0.5475, -0.3167, 0.0, -0.5475, -0.3167, 0.25, -0.5475, -0.3167, 0.5, -0.5475, -0.3167, -0.5, -0.3972, -0.3799, -0.25, -0.3972, -0.3799, 0.0, -0.3972, -0.3799, 0.25, -0.3972, -0.3799, 0.5, -0.3972, -0.3799, -0.5765, -0.1943, -0.4607, -0.2882, -0.1943, -0.4607, 0.0, -0.1943, -0.4607, 0.2882, -0.1943, -0.4607, 0.5765, -0.1943, -0.4607, -0.5586, -0.009001, -0.4985, -0.2793, -0.009001, -0.4985, 0.0, -0.009001, -0.4985, 0.2793, -0.009001, -0.4985, 0.5586, -0.009001, -0.4985, -0.5446, 0.1668, -0.5077, -0.2723, 0.1668, -0.5077, 0.0, 0.1668, -0.5077, 0.2723, 0.1668, -0.5077, 0.5446, 0.1668, -0.5077, -0.5244, 0.3333, -0.5, -0.2622, 0.3333, -0.5, 0.0, 0.3333, -0.5, 0.2622, 0.3333, -0.5, 0.5244, 0.3333, -0.5, -0.5, 0.5, -0.5, -0.25, 0.5, -0.5, 0.0, 0.5, -0.5, 0.25, 0.5, -0.5, 0.5, 0.5, -0.5, -0.5, -0.4997, 0.1629, -0.25, -0.4997, 0.1629, 0.0, -0.4997, 0.1629, 0.25, -0.4997, 0.1629, 0.5, -0.4997, 0.1629, -0.5, -0.338, 0.09051, -0.25, -0.338, 0.09051, 8.882e-16, -0.338, 0.09051, 0.25, -0.338, 0.09051, 0.5, -0.338, 0.09051, -0.5765, -0.1703, 0.03135, -0.2882, -0.1703, 0.03135, 1.863e-09, -0.1703, 0.03135, 0.2882, -0.1703, 0.03135, 0.5765, -0.1703, 0.03135, -0.5586, -0.001162, -0.001847, -0.2793, -0.001162, -0.001847, 0.0, -0.001162, -0.001847, 0.2793, -0.001162, -0.001847, 0.5586, -0.001162, -0.001847, -0.5446, 0.1669, -0.008473, -0.2723, 0.1669, -0.008473, 3.725e-09, 0.1669, -0.008473, 0.2723, 0.1669, -0.008473, 0.5446, 0.1669, -0.008473, -0.5244, 0.3333, 5.215e-08, -0.2622, 0.3333, 3.725e-08, 0.0, 0.3333, 3.725e-08, 0.2622, 0.3333, 3.725e-08, 0.5244, 0.3333, 5.215e-08, -0.5, 0.5, 5.215e-08, -0.25, 0.5, 5.215e-08, 0.0, 0.5, 5.215e-08, 0.25, 0.5, 5.215e-08, 0.5, 0.5, 5.215e-08, -0.5, -0.4518, 0.6426, -0.25, -0.4518, 0.6426, 0.0, -0.4518, 0.6426, 0.25, -0.4518, 0.6426, 0.5, -0.4518, 0.6426, -0.5, -0.2788, 0.5609, -0.25, -0.2788, 0.5609, 0.0, -0.2788, 0.5609, 0.25, -0.2788, 0.5609, 0.5, -0.2788, 0.5609, -0.5765, -0.1462, 0.5234, -0.2882, -0.1462, 0.5234, 0.0, -0.1462, 0.5234, 0.2882, -0.1462, 0.5234, 0.5765, -0.1462, 0.5234, -0.5586, 0.006678, 0.4949, -0.2793, 0.006678, 0.4949, 0.0, 0.006678, 0.4949, 0.2793, 0.006678, 0.4949, 0.5586, 0.006678, 0.4949, -0.5446, 0.1669, 0.4908, -0.2723, 0.1669, 0.4908, 0.0, 0.1669, 0.4908, 0.2723, 0.1669, 0.4908, 0.5446, 0.1669, 0.4908, -0.5244, 0.3333, 0.5, -0.2622, 0.3333, 0.5, 0.0, 0.3333, 0.5, 0.2622, 0.3333, 0.5, 0.5244, 0.3333, 0.5, -0.5, 0.5, 0.5, -0.25, 0.5, 0.5, 0.0, 0.5, 0.5, 0.25, 0.5, 0.5, 0.5, 0.5, 0.5])

# ---- objects
ob_cube = bpy.data.objects.new('Cube', me_cube_001)
ob_boat_simple = bpy.data.objects.new('Boat_simple', me_boat_a)
ob_lattice_001 = bpy.data.objects.new('Lattice.001', lat_lattice_001)
ob_lattice = bpy.data.objects.new('Lattice', lat_lattice)

# ---- transforms, parenting, visibility, modifiers, constraints
ob_cube.location = (0.0, 0.0, 0.0)
ob_cube.show_wire = True
ob_cube.show_all_edges = True
ob_cube.lineart.crease_threshold = 0.0
_vg = ob_cube.vertex_groups.new(name='Group')
_vg.add([3, 6, 7, 8, 9, 10, 11, 12, 13, 14, 15, 19, 21, 33, 34, 35, 36, 37, 38, 39, 40, 42, 50, 51, 52, 53, 54, 60, 64, 67, 68, 69, 70, 71, 83, 85, 90, 104, 108, 109, 110, 111, 112, 113, 114, 115, 116, 117, 118, 119, 120, 121, 122, 123, 124, 125, 126, 127, 128, 129, 130, 131, 132, 133, 134, 135, 136, 137, 138, 139, 140, 141, 142, 143, 144, 145, 146, 147, 148, 149, 150, 151, 152, 153, 154, 155, 156, 157, 158, 159, 160, 161, 162, 165, 167, 168, 169, 171, 172, 173, 175, 181, 182, 183, 184, 185, 186, 187, 188, 189, 192, 193, 194, 195, 198, 199, 200, 201, 202, 203, 204, 205, 206, 207, 208, 209, 214, 215, 218, 219, 221, 227, 228, 229, 230, 231, 238, 239, 242, 244, 245, 246, 247, 248, 249, 250, 251, 252, 253, 254, 255, 256, 257, 258, 259, 260, 261, 262, 263, 264, 265, 266, 267, 268, 269, 270, 271, 272, 273, 274, 275, 276, 277, 278, 279, 280, 281, 282, 283, 284, 288, 289, 290, 291, 292, 293, 294, 295, 296, 297, 298, 299, 300, 301, 302, 354, 355, 356, 357, 358, 359, 369, 370, 371, 378, 379, 380, 381, 382, 383, 384, 385, 386, 387, 388, 389, 390, 391, 392, 393, 394, 395, 399, 400, 401, 405, 406, 407, 408, 409, 410, 420, 421, 422, 426, 427, 428, 429, 430, 431, 432, 433, 434], 1.0, 'REPLACE')
_m = ob_cube.modifiers.new('Lattice', 'LATTICE')
_m.object = ob_lattice
_m = ob_cube.modifiers.new('Lattice.001', 'LATTICE')
_m.object = ob_lattice_001
_m.vertex_group = 'Group'
_m = ob_cube.modifiers.new('Mirror', 'MIRROR')
_m = ob_cube.modifiers.new('Auto Smooth', 'NODES')
_m.node_group = ng_auto_smooth
_gi = [s.identifier for s in ng_auto_smooth.interface.items_tree if s.item_type == 'SOCKET' and s.in_out == 'INPUT']
_m[_gi[1]] = 0.5236  # Angle
ob_boat_simple.location = (0.0, 0.0, 0.0)
ob_boat_simple.rotation_euler = (0.0, -0.0, 0.2819)
ob_boat_simple.show_wire = True
ob_boat_simple.show_all_edges = True
ob_boat_simple.lineart.crease_threshold = 0.0
_m = ob_boat_simple.modifiers.new('Auto Smooth', 'NODES')
_m.node_group = ng_auto_smooth
_gi = [s.identifier for s in ng_auto_smooth.interface.items_tree if s.item_type == 'SOCKET' and s.in_out == 'INPUT']
_m[_gi[1]] = 0.5236  # Angle
ob_lattice_001.location = (0.0, -0.2414, 0.2988)
ob_lattice_001.scale = (2.207, 5.469, 0.5077)
ob_lattice_001.lineart.crease_threshold = 0.0
ob_lattice.location = (0.0, -0.2414, 0.0)
ob_lattice.scale = (2.207, 5.469, 1.873)
ob_lattice.lineart.crease_threshold = 0.0

# ---- collection membership
col_collection_1.objects.link(ob_cube)
col_collection_2.objects.link(ob_boat_simple)
col_collection_3.objects.link(ob_lattice_001)
col_collection_3.objects.link(ob_lattice)

# ---- scene / render settings (as saved in the file)
scene.frame_start = 0; scene.frame_end = 250; scene.frame_set(1)
scene.render.engine = 'BLENDER_EEVEE_NEXT'
scene.render.resolution_percentage = 50
scene.render.dither_intensity = 0.0
scene.cycles.use_denoising = False
scene.cycles.samples = 128
scene.cycles.sampling_pattern = 'TABULATED_SOBOL'
scene.cycles.use_adaptive_sampling = False
scene.cycles.use_light_tree = False
scene.view_settings.view_transform = 'Standard'
bpy.context.view_layer.update()

# ---- added for rendering (the .blend has no active camera and no usable light): camera, sun
cam_auto = bpy.data.cameras.new('AutoCamera')
cam_auto.lens = 50.0
cam_auto.sensor_width = 36.0
cam_auto.clip_end = 1000.0
ob_auto_camera = bpy.data.objects.new('AutoCamera', cam_auto)
scene.collection.objects.link(ob_auto_camera)
ob_auto_camera.location = (6.0358, -7.39044, 4.77021)
ob_auto_camera.rotation_euler = (1.09748, -7.21219e-08, 0.694738)
scene.camera = ob_auto_camera
light_auto_sun = bpy.data.lights.new('AutoSun', 'SUN')
light_auto_sun.energy = 3.0
light_auto_sun.angle = 0.0523599
ob_auto_sun = bpy.data.objects.new('AutoSun', light_auto_sun)
scene.collection.objects.link(ob_auto_sun)
ob_auto_sun.rotation_euler = (0.872665, 0.174533, 0.523599)
bpy.context.view_layer.update()
